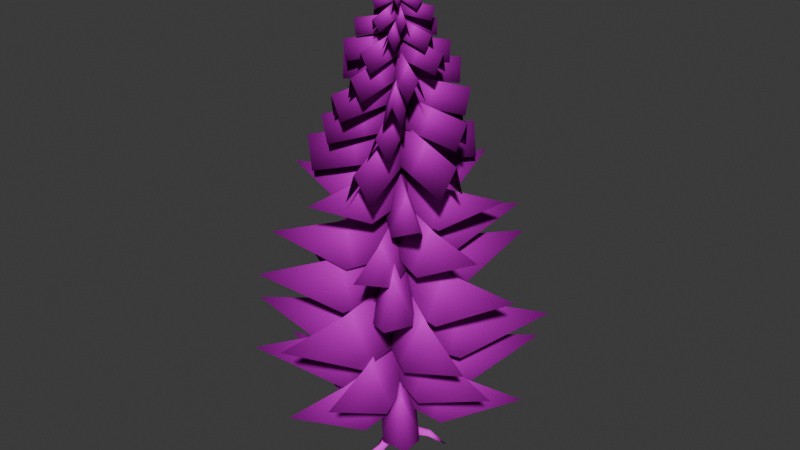 # Source: spruce.blend  (saved by Blender 4.2.66; exported with 4.5.12 LTS)
import bpy
from mathutils import Matrix  # noqa: F401  (used for matrix-valued properties, if any)

bpy.ops.wm.read_factory_settings(use_empty=True)
scene = bpy.context.scene
scene.name = 'Scene'

# ---- collections
col_collection = bpy.data.collections.new('Collection'); scene.collection.children.link(col_collection)

# ---- images (referenced by path relative to the original .blend; pixels are not part of the script)
import os
ASSET_DIR = os.environ.get("B2B_ASSET_DIR", "")  # directory of the original .blend (textures are referenced by path, not embedded)
HERE = os.path.dirname(os.path.abspath(__file__))  # packed textures are extracted next to this script under _unpacked/

def load_image(name, relpath, width, height, colorspace="sRGB"):
    """Load a texture the original file referenced (path relative to the .blend, or extracted next to this script)."""
    p = next((c for c in (os.path.join(HERE, relpath), os.path.join(ASSET_DIR, relpath)) if relpath and os.path.exists(c)), "")
    if p:
        img = bpy.data.images.load(p, check_existing=True)
        img.name = name
    else:  # same state as the original file: an image datablock whose file is absent (Cycles renders it pink)
        img = bpy.data.images.new(name, width, height)
        img.source = "FILE"
        img.filepath = "//" + (relpath or name)
    img.colorspace_settings.name = colorspace
    return img
img_spruce_branches_png = load_image('Spruce branches.png', 'Spruce branches.png', 1024, 1024, 'sRGB')
img_spruce_trunk_jpeg = load_image('Spruce trunk.jpeg', 'Spruce trunk.jpeg', 1024, 1024, 'sRGB')

# ---- materials (node trees are filled in below, after node groups)
mat_sprucebranch = bpy.data.materials.new('SpruceBranch')
mat_sprucebranch.roughness = 1.0
mat_sprucetrunk = bpy.data.materials.new('SpruceTrunk')
mat_sprucetrunk.roughness = 1.0

# ---- material node trees
mat_sprucebranch.use_nodes = True; mat_sprucebranch.node_tree.nodes.clear()
_N = mat_sprucebranch.node_tree.nodes; _L = mat_sprucebranch.node_tree.links
n0 = _N.new('ShaderNodeBsdfPrincipled'); n0.name = 'Principled BSDF'; n0.location = (0, 300)
n0.inputs[2].default_value = 1.0
n0.inputs[13].default_value = 0.0
n1 = _N.new('ShaderNodeOutputMaterial'); n1.name = 'Material Output'; n1.location = (280, 300)
n2 = _N.new('ShaderNodeTexImage'); n2.name = 'Image Texture'; n2.location = (-290, 280)
n2.image = img_spruce_branches_png
n2.extension = 'CLIP'
_L.new(n0.outputs[0], n1.inputs[0])
_L.new(n2.outputs[0], n0.inputs[0])
n1.is_active_output = True
mat_sprucetrunk.use_nodes = True; mat_sprucetrunk.node_tree.nodes.clear()
_N = mat_sprucetrunk.node_tree.nodes; _L = mat_sprucetrunk.node_tree.links
n0 = _N.new('ShaderNodeBsdfPrincipled'); n0.name = 'Principled BSDF'; n0.location = (0, 300)
n0.inputs[2].default_value = 1.0
n0.inputs[13].default_value = 0.0
n1 = _N.new('ShaderNodeOutputMaterial'); n1.name = 'Material Output'; n1.location = (280, 300)
n2 = _N.new('ShaderNodeTexImage'); n2.name = 'Image Texture'; n2.location = (-290, 280)
n2.image = img_spruce_trunk_jpeg
_L.new(n0.outputs[0], n1.inputs[0])
_L.new(n2.outputs[0], n0.inputs[0])
n1.is_active_output = True

# ---- world
world_world = bpy.data.worlds.new('World'); scene.world = world_world
world_world.use_nodes = True; world_world.node_tree.nodes.clear()
_N = world_world.node_tree.nodes; _L = world_world.node_tree.links
n0 = _N.new('ShaderNodeOutputWorld'); n0.name = 'World Output'; n0.location = (300, 300)
n1 = _N.new('ShaderNodeBackground'); n1.name = 'Background'; n1.location = (10, 300)
n1.inputs[0].default_value = (0.05088, 0.05088, 0.05088, 1.0)
_L.new(n1.outputs[0], n0.inputs[0])
n0.is_active_output = True
world_world.color = (0.05088, 0.05088, 0.05088)
world_world.sun_shadow_jitter_overblur = 0.0

# ---- meshes
me_spruce = bpy.data.meshes.new('Spruce')
me_spruce.from_pydata([(0.1928, 0.2088, 10.74), (0.00973, -0.08409, 10.92), (-0.07986, -0.02809, 10.92), (0.1032, 0.2648, 10.74), (0.0, 0.0, 11.04), (0.1831, 0.2929, 10.86), (0.2468, -0.06286, 10.72), (-0.07968, -0.04964, 10.93), (-0.0754, 0.05592, 10.93), (0.2511, 0.04271, 10.72), (0.0, 0.0, 11.05), (0.3265, -0.01321, 10.84), (-0.1089, 0.2084, 10.72), (0.09503, -0.02979, 10.95), (0.01477, -0.09849, 10.95), (-0.1891, 0.1397, 10.72), (0.0, 0.0, 11.06), (-0.2039, 0.2382, 10.83), (-0.2551, -0.07306, 10.75), (0.04097, 0.08083, 10.95), (0.0897, -0.01291, 10.95), (-0.2063, -0.1668, 10.75), (0.0, 0.0, 11.07), (-0.296, -0.1539, 10.87), (-0.0586, -0.2457, 10.75), (-0.05097, 0.07958, 10.96), (0.05465, 0.07711, 10.96), (0.04702, -0.2481, 10.75), (0.0, 0.0, 11.08), (-0.007622, -0.3252, 10.86), (0.311, 0.003829, 10.5), (-0.06664, -0.0756, 10.72), (-0.09144, 0.04235, 10.72), (0.2862, 0.1218, 10.5), (0.0, 0.0, 10.86), (0.3777, 0.07943, 10.64), (0.1702, -0.2904, 10.51), (-0.09148, 0.01396, 10.7), (-8.1e-05, 0.09253, 10.7), (0.2615, -0.2118, 10.51), (0.0, 0.0, 10.85), (0.2616, -0.3043, 10.66), (-0.2396, -0.2252, 10.49), (-0.00518, 0.09492, 10.7), (0.09206, 0.0237, 10.7), (-0.1424, -0.2964, 10.49), (0.0, 0.0, 10.84), (-0.2345, -0.3201, 10.64), (-0.007231, 0.3562, 10.51), (0.07076, -0.04872, 10.68), (-0.0476, -0.07152, 10.68), (-0.1256, 0.3334, 10.51), (0.0, 0.0, 10.83), (-0.07799, 0.4049, 10.66), (-0.3227, 0.1735, 10.51), (0.0727, 0.03892, 10.67), (0.03387, -0.07518, 10.67), (-0.3616, 0.05937, 10.51), (0.0, 0.0, 10.82), (-0.3954, 0.1346, 10.66), (-0.3573, -0.2887, 10.17), (-0.009662, 0.1029, 10.37), (0.1034, 0.00262, 10.37), (-0.2443, -0.389, 10.17), (0.0, 0.0, 10.56), (-0.3476, -0.3917, 10.36), (-0.4152, 0.1647, 10.17), (0.09069, 0.05811, 10.38), (0.05953, -0.08976, 10.38), (-0.4464, 0.01685, 10.17), (0.0, 0.0, 10.57), (-0.5059, 0.1066, 10.36), (0.1937, -0.4695, 10.27), (-0.08715, -0.001621, 10.39), (0.0424, 0.07616, 10.39), (0.3233, -0.3917, 10.27), (0.0, 0.0, 10.59), (0.2809, -0.4678, 10.47), (0.4183, 0.05559, 10.17), (-0.06058, -0.09894, 10.42), (-0.107, 0.04487, 10.42), (0.3719, 0.1994, 10.17), (0.0, 0.0, 10.6), (0.4788, 0.1545, 10.36), (0.1601, 0.4309, 10.23), (0.06084, -0.08347, 10.42), (-0.08754, -0.05483, 10.42), (0.01173, 0.4595, 10.23), (0.0, 0.0, 10.61), (0.09927, 0.5143, 10.42), (-0.5859, 0.1622, 9.872), (0.1031, 0.08963, 10.13), (0.08218, -0.1091, 10.13), (-0.6069, -0.0366, 9.872), (0.0, 0.0, 10.38), (-0.689, 0.07254, 10.12), (-0.1206, 0.5449, 9.8), (0.1373, -0.06862, 10.12), (-0.047, -0.1461, 10.12), (-0.3049, 0.4674, 9.8), (0.0, 0.0, 10.36), (-0.2579, 0.6135, 10.04), (0.5967, 0.3085, 9.925), (0.01201, -0.1147, 10.08), (-0.1052, 0.04725, 10.08), (0.4795, 0.4704, 9.925), (0.0, 0.0, 10.35), (0.5847, 0.4231, 10.19), (-0.17, -0.5658, 9.798), (-0.08685, 0.1129, 10.08), (0.1115, 0.08862, 10.08), (0.02838, -0.5901, 9.798), (0.0, 0.0, 10.33), (-0.08316, -0.6788, 10.05), (0.421, -0.4381, 9.8), (-0.1346, -0.0244, 10.06), (-0.01516, 0.1359, 10.06), (0.5404, -0.2778, 9.8), (0.0, 0.0, 10.31), (0.5555, -0.4137, 10.05), (0.8159, -0.1711, 9.462), (-0.07547, -0.1192, 9.651), (-0.06113, 0.1272, 9.651), (0.8303, 0.07533, 9.462), (0.0, 0.0, 9.974), (0.8914, -0.05186, 9.786), (0.2637, -0.8101, 9.514), (-0.1356, -0.004303, 9.67), (0.08556, 0.1053, 9.67), (0.4849, -0.7005, 9.514), (0.0, 0.0, 9.996), (0.3993, -0.8058, 9.84), (0.4062, 0.7234, 9.5), (0.09024, -0.1101, 9.696), (-0.1406, -0.02266, 9.696), (0.1753, 0.8109, 9.5), (0.0, 0.0, 10.02), (0.3159, 0.8335, 9.824), (-0.6121, 0.5592, 9.521), (0.128, 0.06278, 9.718), (-0.009528, -0.1422, 9.718), (-0.7497, 0.3542, 9.521), (0.0, 0.0, 10.04), (-0.7401, 0.4964, 9.844), (-0.7964, -0.2728, 9.563), (-0.000604, 0.1386, 9.737), (0.1128, -0.08065, 9.737), (-0.6831, -0.4921, 9.563), (0.0, 0.0, 10.06), (-0.7958, -0.4114, 9.888), (-0.1445, -1.056, 9.099), (-0.1572, 0.07819, 9.32), (0.1554, 0.08168, 9.32), (0.168, -1.053, 9.099), (0.0, 0.0, 9.731), (0.01265, -1.134, 9.511), (-0.9809, -0.3743, 9.046), (0.001795, 0.1805, 9.295), (0.1555, -0.0917, 9.295), (-0.8272, -0.6465, 9.046), (0.0, 0.0, 9.704), (-0.9826, -0.5548, 9.455), (-0.5872, 0.871, 9.02), (0.1759, 0.03942, 9.268), (-0.05435, -0.1719, 9.268), (-0.8175, 0.6597, 9.02), (0.0, 0.0, 9.677), (-0.7631, 0.8316, 9.429), (1.066, -0.1626, 9.038), (-0.07229, -0.1559, 9.235), (-0.07045, 0.1567, 9.235), (1.068, 0.15, 9.038), (0.0, 0.0, 9.647), (1.139, -0.006691, 9.45), (0.6578, 0.8257, 8.972), (0.09195, -0.1532, 9.211), (-0.1787, 0.003212, 9.211), (0.3872, 0.9821, 8.972), (0.0, 0.0, 9.62), (0.5658, 0.9789, 9.381), (-0.3719, 1.177, 8.465), (0.2086, -0.01073, 8.744), (-0.1196, -0.1712, 8.744), (-0.7001, 1.016, 8.465), (0.0, 0.0, 9.223), (-0.5805, 1.187, 8.944), (0.8532, 0.9284, 8.542), (0.104, -0.1718, 8.772), (-0.198, 0.03386, 8.772), (0.5512, 1.134, 8.542), (0.0, 0.0, 9.255), (0.7492, 1.1, 9.025), (-1.228, -0.001494, 8.522), (0.07652, 0.1964, 8.812), (0.1313, -0.1649, 8.812), (-1.173, -0.3627, 8.522), (0.0, 0.0, 9.29), (-1.304, -0.1979, 9.0), (-0.2767, -1.196, 8.552), (-0.1739, 0.1195, 8.843), (0.1903, 0.091, 8.843), (0.0876, -1.224, 8.552), (0.0, 0.0, 9.321), (-0.1027, -1.315, 9.03), (0.9302, -0.829, 8.614), (-0.1784, -0.1015, 8.872), (0.02212, 0.204, 8.872), (1.131, -0.5236, 8.614), (0.0, 0.0, 9.353), (1.109, -0.7276, 9.095), (0.6176, -1.225, 8.107), (-0.2236, -0.03184, 8.391), (0.105, 0.1999, 8.391), (0.9462, -0.9928, 8.107), (0.0, 0.0, 8.92), (0.8412, -1.193, 8.636), (-0.7662, -1.112, 8.039), (-0.1298, 0.1926, 8.359), (0.2317, 0.01629, 8.359), (-0.4048, -1.289, 8.039), (0.0, 0.0, 8.885), (-0.6364, -1.305, 8.565), (-1.258, 0.4945, 8.005), (0.1577, 0.1702, 8.324), (0.06786, -0.2218, 8.324), (-1.348, 0.1025, 8.005), (0.0, 0.0, 8.851), (-1.416, 0.3243, 8.532), (1.249, 0.606, 8.028), (0.03714, -0.2179, 8.281), (-0.189, 0.1146, 8.281), (1.023, 0.9385, 8.028), (0.0, 0.0, 8.812), (1.212, 0.8239, 8.559), (0.0945, 1.355, 7.943), (0.2092, -0.09525, 8.25), (-0.1917, -0.127, 8.25), (-0.3064, 1.323, 7.943), (0.0, 0.0, 8.778), (-0.1147, 1.45, 8.47), (-1.24, -0.7884, 7.371), (-0.05155, 0.2433, 7.704), (0.2337, -0.08524, 7.704), (-0.9549, -1.117, 7.371), (0.0, 0.0, 8.274), (-1.189, -1.032, 7.942), (-1.33, 0.6975, 7.463), (0.1658, 0.1724, 7.737), (0.02167, -0.2382, 7.737), (-1.474, 0.287, 7.463), (0.0, 0.0, 8.312), (-1.496, 0.5251, 8.038), (0.3779, -1.413, 7.439), (-0.2494, 0.0279, 7.784), (0.1495, 0.2016, 7.784), (0.7768, -1.239, 7.439), (0.0, 0.0, 8.353), (0.6273, -1.441, 8.008), (1.461, 0.04789, 7.475), (-0.0842, -0.2367, 7.821), (-0.163, 0.1912, 7.821), (1.382, 0.4758, 7.475), (0.0, 0.0, 8.391), (1.545, 0.2846, 8.044), (0.6691, 1.324, 7.549), (0.1714, -0.1742, 7.856), (-0.2415, -0.03704, 7.856), (0.2562, 1.462, 7.549), (0.0, 0.0, 8.428), (0.4977, 1.499, 8.122), (1.694, -0.7331, 6.742), (-0.2036, -0.2256, 7.124), (-0.06377, 0.2971, 7.124), (1.833, -0.2104, 6.742), (0.0, 0.0, 7.836), (1.897, -0.5075, 7.454), (0.167, -1.81, 6.649), (-0.3001, 0.0871, 7.081), (0.2253, 0.2165, 7.081), (0.6924, -1.68, 6.649), (0.0, 0.0, 7.789), (0.4671, -1.897, 7.358), (-1.726, -0.5731, 6.604), (0.01627, 0.3117, 7.034), (0.2613, -0.1707, 7.034), (-1.481, -1.056, 6.604), (0.0, 0.0, 7.742), (-1.742, -0.8848, 7.313), (0.768, 1.702, 6.635), (0.2262, -0.1932, 6.976), (-0.2941, -0.04444, 6.976), (0.2477, 1.851, 6.635), (0.0, 0.0, 7.69), (0.5418, 1.895, 7.35), (-0.06581, -0.3604, 5.838), (-0.288, 0.2264, 5.838), (0.0, 0.0, 6.658), (2.138, 0.8096, 6.296), (1.045, 0.0603, 5.566), (0.8228, 0.6471, 5.566), (1.057, 0.4003, 6.397), (-0.3525, -0.1267, 5.914), (0.0649, 0.3689, 5.914), (0.0, 0.0, 6.762), (1.808, -1.522, 6.408), (0.5876, -0.9183, 5.644), (1.005, -0.4227, 5.644), (0.8945, -0.7532, 6.502), (0.04881, 0.3655, 5.973), (0.2617, -0.2478, 5.97), (0.0, 0.0, 6.826), (-2.246, -0.778, 6.534), (-1.121, -0.0394, 5.735), (-0.9083, -0.6527, 5.731), (-1.113, -0.3852, 6.597), (0.2687, -0.2597, 6.058), (-0.3622, -0.09196, 6.058), (0.0, 0.0, 6.914), (0.6127, 2.305, 6.578), (0.5875, 0.9394, 5.796), (-0.04344, 1.107, 5.796), (0.3033, 1.141, 6.663), (0.377, 0.1302, 6.137), (-0.01005, -0.3987, 6.137), (0.0, 0.0, 6.986), (-1.915, 1.401, 6.524), (-0.6155, 0.8565, 5.81), (-1.003, 0.3277, 5.81), (-0.9443, 0.691, 6.672), (-0.2889, 0.276, 6.2), (0.3596, 0.174, 6.2), (0.0, 0.0, 7.049), (-0.3693, -2.348, 6.588), (-0.4803, -0.9411, 5.872), (0.1682, -1.043, 5.872), (-0.1821, -1.158, 6.735), (0.3179, 0.3274, 5.233), (0.1954, -0.4124, 5.233), (0.0, 0.0, 6.204), (-2.678, 0.4434, 5.677), (-1.071, 0.5573, 4.859), (-1.193, -0.1825, 4.859), (-1.321, 0.2187, 5.845), (0.1452, -0.4318, 5.162), (-0.4553, 0.01514, 5.162), (0.0, 0.0, 6.131), (1.618, 2.174, 5.604), (0.984, 0.6952, 4.788), (0.3835, 1.142, 4.788), (0.798, 1.072, 5.773), (-0.2991, -0.3046, 5.071), (-0.1017, 0.4146, 5.071), (0.0, 0.0, 6.049), (2.627, -0.721, 5.666), (1.068, -0.6797, 4.772), (1.265, 0.03946, 4.772), (1.3, -0.357, 5.762), (0.417, -0.05911, 4.975), (-0.2855, -0.2967, 4.971), (0.0, 0.0, 5.948), (-0.868, 2.572, 5.615), (-0.03471, 1.281, 4.702), (-0.7372, 1.044, 4.698), (-0.4298, 1.275, 5.687), (-0.1415, 0.4037, 4.907), (0.4207, -0.07752, 4.907), (0.0, 0.0, 5.875), (-1.755, -2.051, 5.472), (-1.054, -0.6628, 4.598), (-0.4921, -1.144, 4.598), (-0.8686, -1.015, 5.579), (-0.4111, 0.07848, 4.821), (0.2612, 0.3269, 4.821), (0.0, 0.0, 5.757), (0.9051, -2.449, 5.343), (0.05928, -1.194, 4.51), (0.7316, -0.9458, 4.51), (0.4475, -1.211, 5.459), (0.2319, 0.4103, 3.711), (0.2547, -0.3966, 3.711), (0.0, 0.0, 4.766), (-2.94, -0.08282, 4.3), (-1.296, 0.3673, 3.361), (-1.273, -0.4397, 3.361), (-1.454, -0.04095, 4.43), (0.4818, 0.005453, 3.809), (-0.2344, -0.421, 3.809), (0.0, 0.0, 4.899), (-1.556, 2.613, 4.445), (-0.3271, 1.364, 3.461), (-1.043, 0.9375, 3.461), (-0.7697, 1.293, 4.566), (-0.2134, -0.4236, 3.885), (-0.2137, 0.4116, 3.88), (0.0, 0.0, 4.982), (3.058, -0.001129, 4.606), (1.38, -0.4248, 3.578), (1.379, 0.4104, 3.574), (1.516, -0.001147, 4.687), (-0.2172, 0.429, 3.994), (0.4791, -0.04095, 3.994), (0.0, 0.0, 5.095), (-1.716, -2.543, 4.664), (-1.11, -0.8941, 3.657), (-0.414, -1.364, 3.657), (-0.8497, -1.259, 4.772), (-0.5131, 0.000712, 4.096), (0.1803, 0.4804, 4.096), (0.0, 0.0, 5.187), (1.736, -2.51, 4.594), (0.3871, -1.301, 3.675), (1.08, -0.821, 3.675), (0.8564, -1.238, 4.784), (0.2348, -0.4572, 4.176), (-0.5105, -0.05983, 4.176), (0.0, 0.0, 5.27), (1.439, 2.698, 4.675), (0.9806, 0.9414, 3.754), (0.2353, 1.339, 3.754), (0.7096, 1.331, 4.866), (0.459, -0.3185, 3.131), (-0.459, -0.3185, 3.131), (0.0, 0.0, 4.319), (0.0, 3.324, 3.673), (0.459, 1.404, 2.672), (-0.459, 1.404, 2.672), (0.0, 1.639, 3.88), (-0.4924, -0.2617, 3.043), (-0.07274, 0.5529, 3.043), (0.0, 0.0, 4.23), (2.949, -1.52, 3.585), (1.036, -1.049, 2.586), (1.456, -0.2348, 2.586), (1.455, -0.7494, 3.791), (-0.4277, 0.3004, 2.932), (0.4804, 0.2057, 2.932), (0.0, 0.0, 4.129), (-0.3456, -3.317, 3.661), (-0.6075, -1.425, 2.566), (0.3006, -1.52, 2.566), (-0.1711, -1.642, 3.778), (0.01199, -0.5155, 2.814), (-0.4154, 0.2855, 2.809), (0.0, 0.0, 4.006), (2.933, 1.563, 3.598), (1.54, 0.2981, 2.481), (1.113, 1.099, 2.476), (1.454, 0.7741, 3.686), (0.4593, 0.2517, 2.731), (-0.009496, -0.5237, 2.731), (0.0, 0.0, 3.917), (-2.828, 1.71, 3.423), (-1.011, 1.141, 2.353), (-1.48, 0.3656, 2.353), (-1.399, 0.8461, 3.554), (0.01259, 0.5122, 2.625), (0.4471, -0.2502, 2.625), (0.0, 0.0, 3.771), (-2.777, -1.583, 3.265), (-1.431, -0.3104, 2.245), (-0.996, -1.073, 2.245), (-1.373, -0.7827, 3.406), (0.4775, -0.1347, 1.66), (-0.3419, -0.3594, 1.66), (0.0, 0.0, 2.769), (-0.8188, 2.985, 2.279), (0.05193, 1.416, 1.291), (-0.7674, 1.192, 1.291), (-0.4049, 1.476, 2.416), (0.1259, -0.4913, 1.762), (-0.489, 0.1345, 1.762), (0.0, 0.0, 2.91), (2.283, 2.243, 2.432), (1.313, 0.675, 1.396), (0.6979, 1.301, 1.396), (1.129, 1.11, 2.559), (-0.4864, 0.1124, 1.843), (0.3675, 0.3212, 1.838), (0.0, 0.0, 2.997), (0.7625, -3.126, 2.602), (-0.08982, -1.516, 1.52), (0.7641, -1.308, 1.515), (0.3774, -1.55, 2.687), (0.3844, 0.3292, 1.957), (0.07778, -0.5, 1.957), (0.0, 0.0, 3.116), (-3.028, 1.12, 2.662), (-1.191, 0.9118, 1.603), (-1.498, 0.08257, 1.603), (-1.499, 0.5543, 2.776), (-0.1274, 0.5247, 2.065), (0.5361, -0.06437, 2.065), (0.0, 0.0, 3.213), (-2.133, -2.402, 2.589), (-1.233, -0.7206, 1.621), (-0.5695, -1.31, 1.621), (-1.052, -1.185, 2.789), (-0.4088, -0.3542, 2.149), (-0.1887, 0.507, 2.149), (0.0, 0.0, 3.3), (3.118, -0.7971, 2.674), (1.207, -0.7674, 1.705), (1.428, 0.09375, 1.705), (1.538, -0.3931, 2.875), (-0.1717, -0.4698, 1.246), (-0.3799, 0.3253, 1.246), (0.0, 0.0, 2.31), (2.879, 0.7537, 1.732), (1.32, -0.07906, 0.8356), (1.112, 0.716, 0.8356), (1.42, 0.3717, 1.917), (-0.3383, 0.3672, 1.168), (0.4624, 0.1884, 1.168), (0.0, 0.0, 2.23), (-0.6472, -2.899, 1.653), (-0.6739, -1.136, 0.7581), (0.1269, -1.314, 0.7581), (-0.3192, -1.43, 1.838), (0.1632, 0.4385, 1.068), (0.2871, -0.3694, 1.068), (0.0, 0.0, 2.14), (-2.951, -0.4528, 1.72), (-1.372, 0.203, 0.7408), (-1.248, -0.605, 0.7408), (-1.461, -0.2242, 1.826), (-0.4437, -0.1273, 0.9626), (0.1531, 0.4245, 0.9582), (0.0, 0.0, 2.03), (2.019, -2.186, 1.665), (0.6075, -1.267, 0.6641), (1.204, -0.7147, 0.6597), (1.0, -1.084, 1.743), (0.3221, -0.3408, 0.8883), (-0.4557, -0.1105, 0.8883), (0.0, 0.0, 1.95), (0.8398, 2.837, 1.508), (0.7588, 1.135, 0.5499), (-0.01901, 1.365, 0.5499), (0.4155, 1.404, 1.625), (-1.07, 1.481, 6.52), (0.2983, 0.08191, 6.934), (-0.08861, -0.2964, 6.934), (-1.457, 1.103, 6.52), (0.0, 0.0, 7.644), (-1.368, 1.4, 7.23), (0.4465, 0.1052, 0.7936), (-0.1153, -0.444, 0.7936), (0.0, 0.0, 1.82), (-2.001, 2.046, 1.366), (-0.5932, 1.169, 0.4529), (-1.155, 0.6194, 0.4529), (-0.9893, 1.012, 1.493), (0.157, 0.2719, 0.0), (0.157, -0.2719, 0.0), (-0.3139, 0.0, 0.0), (0.0, 0.0, 11.16), (-0.09799, 0.05657, 4.849), (0.1708, 0.09864, 0.1522), (0.09799, 0.05657, 4.849), (0.1708, -0.09864, 0.1522), (0.09799, -0.05657, 4.849), (0.0, -0.1973, 0.1522), (0.0, -0.1131, 4.849), (-0.1708, -0.09864, 0.1522), (-0.09799, -0.05657, 4.849), (0.0, 0.1973, 0.1522), (0.0, 0.1131, 4.849), (0.3139, 0.0, 0.0), (-0.157, -0.2719, 0.0), (0.0, -0.2719, -0.1235), (0.2354, 0.1359, -0.1235), (-0.2398, -0.1385, -0.1158), (0.2398, -0.1385, -0.1158), (0.0, 0.2769, -0.1158), (0.0, 0.0, -0.1568), (0.2011, -0.7686, -0.07989), (0.09651, -0.724, -0.1635), (-0.01714, -0.7288, -0.07989), (0.08642, -0.7792, 0.02314), (-0.1705, -1.214, -0.2925), (-0.6868, 0.7989, -0.3611), (-0.5667, 0.4924, 0.04685), (-0.4375, 0.4839, -0.0527), (-0.5304, 0.3996, -0.1335), (-0.6559, 0.3984, -0.0527), (-0.2354, 0.1359, -0.1235), (-0.157, 0.2719, 0.0), (-0.1708, 0.09864, 0.1522), (0.58, 0.463, -0.0679), (0.6137, 0.3543, -0.1515), (0.691, 0.2708, -0.0679), (0.6624, 0.3824, 0.03513), (1.002, 0.5785, -0.3474)], [], [(0, 5, 4, 1), (5, 3, 2, 4), (6, 11, 10, 7), (11, 9, 8, 10), (12, 17, 16, 13), (17, 15, 14, 16), (18, 23, 22, 19), (23, 21, 20, 22), (24, 29, 28, 25), (29, 27, 26, 28), (30, 35, 34, 31), (35, 33, 32, 34), (36, 41, 40, 37), (41, 39, 38, 40), (42, 47, 46, 43), (47, 45, 44, 46), (48, 53, 52, 49), (53, 51, 50, 52), (54, 59, 58, 55), (59, 57, 56, 58), (60, 65, 64, 61), (65, 63, 62, 64), (66, 71, 70, 67), (71, 69, 68, 70), (72, 77, 76, 73), (77, 75, 74, 76), (78, 83, 82, 79), (83, 81, 80, 82), (84, 89, 88, 85), (89, 87, 86, 88), (90, 95, 94, 91), (95, 93, 92, 94), (96, 101, 100, 97), (101, 99, 98, 100), (102, 107, 106, 103), (107, 105, 104, 106), (108, 113, 112, 109), (113, 111, 110, 112), (114, 119, 118, 115), (119, 117, 116, 118), (120, 125, 124, 121), (125, 123, 122, 124), (126, 131, 130, 127), (131, 129, 128, 130), (132, 137, 136, 133), (137, 135, 134, 136), (138, 143, 142, 139), (143, 141, 140, 142), (144, 149, 148, 145), (149, 147, 146, 148), (150, 155, 154, 151), (155, 153, 152, 154), (156, 161, 160, 157), (161, 159, 158, 160), (162, 167, 166, 163), (167, 165, 164, 166), (168, 173, 172, 169), (173, 171, 170, 172), (174, 179, 178, 175), (179, 177, 176, 178), (180, 185, 184, 181), (185, 183, 182, 184), (186, 191, 190, 187), (191, 189, 188, 190), (192, 197, 196, 193), (197, 195, 194, 196), (198, 203, 202, 199), (203, 201, 200, 202), (204, 209, 208, 205), (209, 207, 206, 208), (210, 215, 214, 211), (215, 213, 212, 214), (216, 221, 220, 217), (221, 219, 218, 220), (222, 227, 226, 223), (227, 225, 224, 226), (228, 233, 232, 229), (233, 231, 230, 232), (234, 239, 238, 235), (239, 237, 236, 238), (240, 245, 244, 241), (245, 243, 242, 244), (246, 251, 250, 247), (251, 249, 248, 250), (252, 257, 256, 253), (257, 255, 254, 256), (258, 263, 262, 259), (263, 261, 260, 262), (264, 269, 268, 265), (269, 267, 266, 268), (270, 275, 274, 271), (275, 273, 272, 274), (276, 281, 280, 277), (281, 279, 278, 280), (282, 287, 286, 283), (287, 285, 284, 286), (288, 293, 292, 289), (293, 291, 290, 292), (294, 298, 300, 296), (299, 295, 296, 300), (297, 300, 298), (299, 300, 297), (301, 305, 307, 303), (306, 302, 303, 307), (304, 307, 305), (306, 307, 304), (308, 312, 314, 310), (313, 309, 310, 314), (311, 314, 312), (313, 314, 311), (315, 319, 321, 317), (320, 316, 317, 321), (318, 321, 319), (320, 321, 318), (322, 326, 328, 324), (327, 323, 324, 328), (325, 328, 326), (327, 328, 325), (329, 333, 335, 331), (334, 330, 331, 335), (332, 335, 333), (334, 335, 332), (336, 340, 342, 338), (341, 337, 338, 342), (339, 342, 340), (341, 342, 339), (343, 347, 349, 345), (348, 344, 345, 349), (346, 349, 347), (348, 349, 346), (350, 354, 356, 352), (355, 351, 352, 356), (353, 356, 354), (355, 356, 353), (357, 361, 363, 359), (362, 358, 359, 363), (360, 363, 361), (362, 363, 360), (364, 368, 370, 366), (369, 365, 366, 370), (367, 370, 368), (369, 370, 367), (371, 375, 377, 373), (376, 372, 373, 377), (374, 377, 375), (376, 377, 374), (378, 382, 384, 380), (383, 379, 380, 384), (381, 384, 382), (383, 384, 381), (385, 389, 391, 387), (390, 386, 387, 391), (388, 391, 389), (390, 391, 388), (392, 396, 398, 394), (397, 393, 394, 398), (395, 398, 396), (397, 398, 395), (399, 403, 405, 401), (404, 400, 401, 405), (402, 405, 403), (404, 405, 402), (406, 410, 412, 408), (411, 407, 408, 412), (409, 412, 410), (411, 412, 409), (413, 417, 419, 415), (418, 414, 415, 419), (416, 419, 417), (418, 419, 416), (420, 424, 426, 422), (425, 421, 422, 426), (423, 426, 424), (425, 426, 423), (427, 431, 433, 429), (432, 428, 429, 433), (430, 433, 431), (432, 433, 430), (434, 438, 440, 436), (439, 435, 436, 440), (437, 440, 438), (439, 440, 437), (441, 445, 447, 443), (446, 442, 443, 447), (444, 447, 445), (446, 447, 444), (448, 452, 454, 450), (453, 449, 450, 454), (451, 454, 452), (453, 454, 451), (455, 459, 461, 457), (460, 456, 457, 461), (458, 461, 459), (460, 461, 458), (462, 466, 468, 464), (467, 463, 464, 468), (465, 468, 466), (467, 468, 465), (469, 473, 475, 471), (474, 470, 471, 475), (472, 475, 473), (474, 475, 472), (476, 480, 482, 478), (481, 477, 478, 482), (479, 482, 480), (481, 482, 479), (483, 487, 489, 485), (488, 484, 485, 489), (486, 489, 487), (488, 489, 486), (490, 494, 496, 492), (495, 491, 492, 496), (493, 496, 494), (495, 496, 493), (497, 501, 503, 499), (502, 498, 499, 503), (500, 503, 501), (502, 503, 500), (504, 508, 510, 506), (509, 505, 506, 510), (507, 510, 508), (509, 510, 507), (511, 515, 517, 513), (516, 512, 513, 517), (514, 517, 515), (516, 517, 514), (518, 522, 524, 520), (523, 519, 520, 524), (521, 524, 522), (523, 524, 521), (525, 529, 531, 527), (530, 526, 527, 531), (528, 531, 529), (530, 531, 528), (532, 536, 538, 534), (537, 533, 534, 538), (535, 538, 536), (537, 538, 535), (539, 544, 543, 540), (544, 542, 541, 543), (545, 549, 551, 547), (550, 546, 547, 551), (548, 551, 549), (550, 551, 548), (566, 556, 555), (565, 587, 556, 566), (564, 555, 556), (563, 564, 556, 587), (562, 555, 564), (561, 562, 564, 563), (560, 555, 562), (559, 560, 562, 561), (558, 555, 560), (557, 558, 560, 559), (566, 555, 558), (565, 566, 558, 557), (567, 557, 559), (553, 567, 559), (552, 565, 557), (568, 561, 563), (554, 568, 563), (553, 559, 561), (586, 587, 565), (552, 586, 565), (554, 563, 587), (569, 553, 575, 576), (568, 569, 576, 577), (553, 561, 578, 575), (561, 568, 577, 578), (578, 577, 579), (575, 578, 579), (577, 576, 579), (576, 575, 579), (583, 584, 580), (582, 583, 580), (584, 581, 580), (581, 582, 580), (587, 586, 582, 581), (554, 587, 581, 584), (586, 585, 583, 582), (585, 554, 584, 583), (570, 552, 588, 589), (567, 570, 589, 590), (552, 557, 591, 588), (557, 567, 590, 591), (591, 590, 592), (588, 591, 592), (590, 589, 592), (589, 588, 592), (554, 571, 568), (552, 573, 586), (553, 572, 567), (568, 571, 569), (554, 585, 571), (586, 573, 585), (552, 570, 573), (567, 572, 570), (553, 569, 572), (572, 569, 574), (570, 572, 574), (573, 570, 574), (585, 573, 574), (571, 585, 574), (569, 571, 574)])
me_spruce.polygons.foreach_set('use_smooth', [True] * 304)
me_spruce.polygons.foreach_set('material_index', [0, 0, 0, 0, 0, 0, 0, 0, 0, 0, 0, 0, 0, 0, 0, 0, 0, 0, 0, 0, 0, 0, 0, 0, 0, 0, 0, 0, 0, 0, 0, 0, 0, 0, 0, 0, 0, 0, 0, 0, 0, 0, 0, 0, 0, 0, 0, 0, 0, 0, 0, 0, 0, 0, 0, 0, 0, 0, 0, 0, 0, 0, 0, 0, 0, 0, 0, 0, 0, 0, 0, 0, 0, 0, 0, 0, 0, 0, 0, 0, 0, 0, 0, 0, 0, 0, 0, 0, 0, 0, 0, 0, 0, 0, 0, 0, 0, 0, 0, 0, 0, 0, 0, 0, 0, 0, 0, 0, 0, 0, 0, 0, 0, 0, 0, 0, 0, 0, 0, 0, 0, 0, 0, 0, 0, 0, 0, 0, 0, 0, 0, 0, 0, 0, 0, 0, 0, 0, 0, 0, 0, 0, 0, 0, 0, 0, 0, 0, 0, 0, 0, 0, 0, 0, 0, 0, 0, 0, 0, 0, 0, 0, 0, 0, 0, 0, 0, 0, 0, 0, 0, 0, 0, 0, 0, 0, 0, 0, 0, 0, 0, 0, 0, 0, 0, 0, 0, 0, 0, 0, 0, 0, 0, 0, 0, 0, 0, 0, 0, 0, 0, 0, 0, 0, 0, 0, 0, 0, 0, 0, 0, 0, 0, 0, 0, 0, 0, 0, 0, 0, 0, 0, 0, 0, 0, 0, 0, 0, 0, 0, 0, 0, 0, 0, 0, 0, 0, 0, 0, 0, 0, 0, 0, 0, 1, 1, 1, 1, 1, 1, 1, 1, 1, 1, 1, 1, 1, 1, 1, 1, 1, 1, 1, 1, 1, 1, 1, 1, 1, 1, 1, 1, 1, 1, 1, 1, 1, 1, 1, 1, 1, 1, 1, 1, 1, 1, 1, 1, 1, 1, 1, 1, 1, 1, 1, 1, 1, 1, 1, 1, 1, 1, 1, 1])
_uv = me_spruce.uv_layers.new(name='UVMap')
_uv.uv.foreach_set('vector', [1.0, 0.9965, 0.5, 0.9965, 0.5, 0.0124, 1.0, 0.0124, 0.5, 0.9965, 1e-06, 0.9965, 0.0, 0.0124, 0.5, 0.0124, 1.0, 0.9965, 0.5, 0.9965, 0.5, 0.0124, 1.0, 0.0124, 0.5, 0.9965, 1e-06, 0.9965, 0.0, 0.0124, 0.5, 0.0124, 1.0, 0.9965, 0.5, 0.9965, 0.5, 0.0124, 1.0, 0.0124, 0.5, 0.9965, 1e-06, 0.9965, 0.0, 0.0124, 0.5, 0.0124, 1.0, 0.9965, 0.5, 0.9965, 0.5, 0.0124, 1.0, 0.0124, 0.5, 0.9965, 1e-06, 0.9965, 0.0, 0.0124, 0.5, 0.0124, 1.0, 0.9965, 0.5, 0.9965, 0.5, 0.0124, 1.0, 0.0124, 0.5, 0.9965, 1e-06, 0.9965, 0.0, 0.0124, 0.5, 0.0124, 1.0, 0.9965, 0.5, 0.9965, 0.5, 0.0124, 1.0, 0.0124, 0.5, 0.9965, 1e-06, 0.9965, 0.0, 0.0124, 0.5, 0.0124, 1.0, 0.9965, 0.5, 0.9965, 0.5, 0.0124, 1.0, 0.0124, 0.5, 0.9965, 1e-06, 0.9965, 0.0, 0.0124, 0.5, 0.0124, 1.0, 0.9965, 0.5, 0.9965, 0.5, 0.0124, 1.0, 0.0124, 0.5, 0.9965, 1e-06, 0.9965, 0.0, 0.0124, 0.5, 0.0124, 1.0, 0.9965, 0.5, 0.9965, 0.5, 0.0124, 1.0, 0.0124, 0.5, 0.9965, 1e-06, 0.9965, 0.0, 0.0124, 0.5, 0.0124, 1.0, 0.9965, 0.5, 0.9965, 0.5, 0.0124, 1.0, 0.0124, 0.5, 0.9965, 1e-06, 0.9965, 0.0, 0.0124, 0.5, 0.0124, 1.0, 0.9965, 0.5, 0.9965, 0.5, 0.0124, 1.0, 0.0124, 0.5, 0.9965, 1e-06, 0.9965, 0.0, 0.0124, 0.5, 0.0124, 1.0, 0.9965, 0.5, 0.9965, 0.5, 0.0124, 1.0, 0.0124, 0.5, 0.9965, 1e-06, 0.9965, 0.0, 0.0124, 0.5, 0.0124, 1.0, 0.9965, 0.5, 0.9965, 0.5, 0.0124, 1.0, 0.0124, 0.5, 0.9965, 1e-06, 0.9965, 0.0, 0.0124, 0.5, 0.0124, 1.0, 0.9965, 0.5, 0.9965, 0.5, 0.0124, 1.0, 0.0124, 0.5, 0.9965, 1e-06, 0.9965, 0.0, 0.0124, 0.5, 0.0124, 1.0, 0.9965, 0.5, 0.9965, 0.5, 0.0124, 1.0, 0.0124, 0.5, 0.9965, 1e-06, 0.9965, 0.0, 0.0124, 0.5, 0.0124, 1.0, 0.9965, 0.5, 0.9965, 0.5, 0.0124, 1.0, 0.0124, 0.5, 0.9965, 1e-06, 0.9965, 0.0, 0.0124, 0.5, 0.0124, 1.0, 0.9965, 0.5, 0.9965, 0.5, 0.0124, 1.0, 0.0124, 0.5, 0.9965, 1e-06, 0.9965, 0.0, 0.0124, 0.5, 0.0124, 1.0, 0.9965, 0.5, 0.9965, 0.5, 0.0124, 1.0, 0.0124, 0.5, 0.9965, 1e-06, 0.9965, 0.0, 0.0124, 0.5, 0.0124, 1.0, 0.9965, 0.5, 0.9965, 0.5, 0.0124, 1.0, 0.0124, 0.5, 0.9965, 1e-06, 0.9965, 0.0, 0.0124, 0.5, 0.0124, 1.0, 0.9965, 0.5, 0.9965, 0.5, 0.0124, 1.0, 0.0124, 0.5, 0.9965, 1e-06, 0.9965, 0.0, 0.0124, 0.5, 0.0124, 1.0, 0.9965, 0.5, 0.9965, 0.5, 0.0124, 1.0, 0.0124, 0.5, 0.9965, 1e-06, 0.9965, 0.0, 0.0124, 0.5, 0.0124, 1.0, 0.9965, 0.5, 0.9965, 0.5, 0.0124, 1.0, 0.0124, 0.5, 0.9965, 1e-06, 0.9965, 0.0, 0.0124, 0.5, 0.0124, 1.0, 0.9965, 0.5, 0.9965, 0.5, 0.0124, 1.0, 0.0124, 0.5, 0.9965, 1e-06, 0.9965, 0.0, 0.0124, 0.5, 0.0124, 1.0, 0.9965, 0.5, 0.9965, 0.5, 0.0124, 1.0, 0.0124, 0.5, 0.9965, 1e-06, 0.9965, 0.0, 0.0124, 0.5, 0.0124, 1.0, 0.9965, 0.5, 0.9965, 0.5, 0.0124, 1.0, 0.0124, 0.5, 0.9965, 1e-06, 0.9965, 0.0, 0.0124, 0.5, 0.0124, 1.0, 0.9965, 0.5, 0.9965, 0.5, 0.0124, 1.0, 0.0124, 0.5, 0.9965, 1e-06, 0.9965, 0.0, 0.0124, 0.5, 0.0124, 1.0, 0.9965, 0.5, 0.9965, 0.5, 0.0124, 1.0, 0.0124, 0.5, 0.9965, 1e-06, 0.9965, 0.0, 0.0124, 0.5, 0.0124, 1.0, 0.9965, 0.5, 0.9965, 0.5, 0.0124, 1.0, 0.0124, 0.5, 0.9965, 1e-06, 0.9965, 0.0, 0.0124, 0.5, 0.0124, 1.0, 0.9965, 0.5, 0.9965, 0.5, 0.0124, 1.0, 0.0124, 0.5, 0.9965, 1e-06, 0.9965, 0.0, 0.0124, 0.5, 0.0124, 1.0, 0.9965, 0.5, 0.9965, 0.5, 0.0124, 1.0, 0.0124, 0.5, 0.9965, 1e-06, 0.9965, 0.0, 0.0124, 0.5, 0.0124, 1.0, 0.9965, 0.5, 0.9965, 0.5, 0.0124, 1.0, 0.0124, 0.5, 0.9965, 1e-06, 0.9965, 0.0, 0.0124, 0.5, 0.0124, 1.0, 0.9965, 0.5, 0.9965, 0.5, 0.0124, 1.0, 0.0124, 0.5, 0.9965, 1e-06, 0.9965, 0.0, 0.0124, 0.5, 0.0124, 1.0, 0.9965, 0.5, 0.9965, 0.5, 0.0124, 1.0, 0.0124, 0.5, 0.9965, 1e-06, 0.9965, 0.0, 0.0124, 0.5, 0.0124, 1.0, 0.9965, 0.5, 0.9965, 0.5, 0.0124, 1.0, 0.0124, 0.5, 0.9965, 1e-06, 0.9965, 0.0, 0.0124, 0.5, 0.0124, 1.0, 0.9965, 0.5, 0.9965, 0.5, 0.0124, 1.0, 0.0124, 0.5, 0.9965, 1e-06, 0.9965, 0.0, 0.0124, 0.5, 0.0124, 1.0, 0.9965, 0.5, 0.9965, 0.5, 0.0124, 1.0, 0.0124, 0.5, 0.9965, 1e-06, 0.9965, 0.0, 0.0124, 0.5, 0.0124, 1.0, 0.9965, 0.5, 0.9965, 0.5, 0.0124, 1.0, 0.0124, 0.5, 0.9965, 1e-06, 0.9965, 0.0, 0.0124, 0.5, 0.0124, 1.0, 0.9965, 0.5, 0.9965, 0.5, 0.0124, 1.0, 0.0124, 0.5, 0.9965, 1e-06, 0.9965, 0.0, 0.0124, 0.5, 0.0124, 1.0, 0.9965, 0.5, 0.9965, 0.5, 0.0124, 1.0, 0.0124, 0.5, 0.9965, 1e-06, 0.9965, 0.0, 0.0124, 0.5, 0.0124, 1.0, 0.9965, 0.5, 0.9965, 0.5, 0.0124, 1.0, 0.0124, 0.5, 0.9965, 1e-06, 0.9965, 0.0, 0.0124, 0.5, 0.0124, 1.0, 0.9965, 0.5, 0.9965, 0.5, 0.0124, 1.0, 0.0124, 0.5, 0.9965, 1e-06, 0.9965, 0.0, 0.0124, 0.5, 0.0124, 1.0, 0.9965, 0.5, 0.9965, 0.5, 0.0124, 1.0, 0.0124, 0.5, 0.9965, 1e-06, 0.9965, 0.0, 0.0124, 0.5, 0.0124, 1.0, 0.9965, 0.5, 0.9965, 0.5, 0.0124, 1.0, 0.0124, 0.5, 0.9965, 1e-06, 0.9965, 0.0, 0.0124, 0.5, 0.0124, 1.0, 0.9965, 0.5, 0.9965, 0.5, 0.0124, 1.0, 0.0124, 0.5, 0.9965, 1e-06, 0.9965, 0.0, 0.0124, 0.5, 0.0124, 1.0, 0.9965, 0.5, 0.9965, 0.5, 0.0124, 1.0, 0.0124, 0.5, 0.9965, 1e-06, 0.9965, 0.0, 0.0124, 0.5, 0.0124, 1.0, 0.9965, 0.5, 0.9965, 0.5, 0.0124, 1.0, 0.0124, 0.5, 0.9965, 1e-06, 0.9965, 0.0, 0.0124, 0.5, 0.0124, 1.0, 0.9965, 0.5, 0.9965, 0.5, 0.0124, 1.0, 0.0124, 0.5, 0.9965, 1e-06, 0.9965, 0.0, 0.0124, 0.5, 0.0124, 1.0, 0.9965, 0.5, 0.9965, 0.5, 0.0124, 1.0, 0.0124, 0.5, 0.9965, 1e-06, 0.9965, 0.0, 0.0124, 0.5, 0.0124, 1.0, 0.9965, 0.5, 0.9965, 0.5, 0.0124, 1.0, 0.0124, 0.5, 0.9965, 1e-06, 0.9965, 0.0, 0.0124, 0.5, 0.0124, 1.0, 0.0124, 1.0, 0.5778, 0.5, 0.5778, 0.5, 0.0124, 0.0, 0.5778, 0.0, 0.0124, 0.5, 0.0124, 0.5, 0.5778, 0.5, 1.01, 0.5, 0.5778, 1.0, 0.5778, 0.0, 0.5778, 0.5, 0.5778, 0.5, 1.01, 1.0, 0.0124, 1.0, 0.5778, 0.5, 0.5778, 0.5, 0.0124, 0.0, 0.5778, 0.0, 0.0124, 0.5, 0.0124, 0.5, 0.5778, 0.5, 1.01, 0.5, 0.5778, 1.0, 0.5778, 0.0, 0.5778, 0.5, 0.5778, 0.5, 1.01, 1.0, 0.0124, 1.0, 0.5778, 0.5, 0.5778, 0.5, 0.0124, 0.0, 0.5778, 0.0, 0.0124, 0.5, 0.0124, 0.5, 0.5778, 0.5, 1.01, 0.5, 0.5778, 1.0, 0.5778, 0.0, 0.5778, 0.5, 0.5778, 0.5, 1.01, 1.0, 0.0124, 1.0, 0.5778, 0.5, 0.5778, 0.5, 0.0124, 0.0, 0.5778, 0.0, 0.0124, 0.5, 0.0124, 0.5, 0.5778, 0.5, 1.01, 0.5, 0.5778, 1.0, 0.5778, 0.0, 0.5778, 0.5, 0.5778, 0.5, 1.01, 1.0, 0.0124, 1.0, 0.5778, 0.5, 0.5778, 0.5, 0.0124, 0.0, 0.5778, 0.0, 0.0124, 0.5, 0.0124, 0.5, 0.5778, 0.5, 1.01, 0.5, 0.5778, 1.0, 0.5778, 0.0, 0.5778, 0.5, 0.5778, 0.5, 1.01, 1.0, 0.0124, 1.0, 0.5778, 0.5, 0.5778, 0.5, 0.0124, 0.0, 0.5778, 0.0, 0.0124, 0.5, 0.0124, 0.5, 0.5778, 0.5, 1.01, 0.5, 0.5778, 1.0, 0.5778, 0.0, 0.5778, 0.5, 0.5778, 0.5, 1.01, 1.0, 0.0124, 1.0, 0.5778, 0.5, 0.5778, 0.5, 0.0124, 0.0, 0.5778, 0.0, 0.0124, 0.5, 0.0124, 0.5, 0.5778, 0.5, 1.01, 0.5, 0.5778, 1.0, 0.5778, 0.0, 0.5778, 0.5, 0.5778, 0.5, 1.01, 1.0, 0.0124, 1.0, 0.5778, 0.5, 0.5778, 0.5, 0.0124, 0.0, 0.5778, 0.0, 0.0124, 0.5, 0.0124, 0.5, 0.5778, 0.5, 1.01, 0.5, 0.5778, 1.0, 0.5778, 0.0, 0.5778, 0.5, 0.5778, 0.5, 1.01, 1.0, 0.0124, 1.0, 0.5778, 0.5, 0.5778, 0.5, 0.0124, 0.0, 0.5778, 0.0, 0.0124, 0.5, 0.0124, 0.5, 0.5778, 0.5, 1.01, 0.5, 0.5778, 1.0, 0.5778, 0.0, 0.5778, 0.5, 0.5778, 0.5, 1.01, 1.0, 0.0124, 1.0, 0.5778, 0.5, 0.5778, 0.5, 0.0124, 0.0, 0.5778, 0.0, 0.0124, 0.5, 0.0124, 0.5, 0.5778, 0.5, 1.01, 0.5, 0.5778, 1.0, 0.5778, 0.0, 0.5778, 0.5, 0.5778, 0.5, 1.01, 1.0, 0.0124, 1.0, 0.5778, 0.5, 0.5778, 0.5, 0.0124, 0.0, 0.5778, 0.0, 0.0124, 0.5, 0.0124, 0.5, 0.5778, 0.5, 1.01, 0.5, 0.5778, 1.0, 0.5778, 0.0, 0.5778, 0.5, 0.5778, 0.5, 1.01, 1.0, 0.0124, 1.0, 0.5778, 0.5, 0.5778, 0.5, 0.0124, 0.0, 0.5778, 0.0, 0.0124, 0.5, 0.0124, 0.5, 0.5778, 0.5, 1.01, 0.5, 0.5778, 1.0, 0.5778, 0.0, 0.5778, 0.5, 0.5778, 0.5, 1.01, 1.0, 0.0124, 1.0, 0.5778, 0.5, 0.5778, 0.5, 0.0124, 0.0, 0.5778, 0.0, 0.0124, 0.5, 0.0124, 0.5, 0.5778, 0.5, 1.01, 0.5, 0.5778, 1.0, 0.5778, 0.0, 0.5778, 0.5, 0.5778, 0.5, 1.01, 1.0, 0.0124, 1.0, 0.5778, 0.5, 0.5778, 0.5, 0.0124, 0.0, 0.5778, 0.0, 0.0124, 0.5, 0.0124, 0.5, 0.5778, 0.5, 1.01, 0.5, 0.5778, 1.0, 0.5778, 0.0, 0.5778, 0.5, 0.5778, 0.5, 1.01, 1.0, 0.0124, 1.0, 0.5778, 0.5, 0.5778, 0.5, 0.0124, 0.0, 0.5778, 0.0, 0.0124, 0.5, 0.0124, 0.5, 0.5778, 0.5, 1.01, 0.5, 0.5778, 1.0, 0.5778, 0.0, 0.5778, 0.5, 0.5778, 0.5, 1.01, 1.0, 0.0124, 1.0, 0.5778, 0.5, 0.5778, 0.5, 0.0124, 0.0, 0.5778, 0.0, 0.0124, 0.5, 0.0124, 0.5, 0.5778, 0.5, 1.01, 0.5, 0.5778, 1.0, 0.5778, 0.0, 0.5778, 0.5, 0.5778, 0.5, 1.01, 1.0, 0.0124, 1.0, 0.5778, 0.5, 0.5778, 0.5, 0.0124, 0.0, 0.5778, 0.0, 0.0124, 0.5, 0.0124, 0.5, 0.5778, 0.5, 1.01, 0.5, 0.5778, 1.0, 0.5778, 0.0, 0.5778, 0.5, 0.5778, 0.5, 1.01, 1.0, 0.0124, 1.0, 0.5778, 0.5, 0.5778, 0.5, 0.0124, 0.0, 0.5778, 0.0, 0.0124, 0.5, 0.0124, 0.5, 0.5778, 0.5, 1.01, 0.5, 0.5778, 1.0, 0.5778, 0.0, 0.5778, 0.5, 0.5778, 0.5, 1.01, 1.0, 0.0124, 1.0, 0.5778, 0.5, 0.5778, 0.5, 0.0124, 0.0, 0.5778, 0.0, 0.0124, 0.5, 0.0124, 0.5, 0.5778, 0.5, 1.01, 0.5, 0.5778, 1.0, 0.5778, 0.0, 0.5778, 0.5, 0.5778, 0.5, 1.01, 1.0, 0.0124, 1.0, 0.5778, 0.5, 0.5778, 0.5, 0.0124, 0.0, 0.5778, 0.0, 0.0124, 0.5, 0.0124, 0.5, 0.5778, 0.5, 1.01, 0.5, 0.5778, 1.0, 0.5778, 0.0, 0.5778, 0.5, 0.5778, 0.5, 1.01, 1.0, 0.0124, 1.0, 0.5778, 0.5, 0.5778, 0.5, 0.0124, 0.0, 0.5778, 0.0, 0.0124, 0.5, 0.0124, 0.5, 0.5778, 0.5, 1.01, 0.5, 0.5778, 1.0, 0.5778, 0.0, 0.5778, 0.5, 0.5778, 0.5, 1.01, 1.0, 0.0124, 1.0, 0.5778, 0.5, 0.5778, 0.5, 0.0124, 0.0, 0.5778, 0.0, 0.0124, 0.5, 0.0124, 0.5, 0.5778, 0.5, 1.01, 0.5, 0.5778, 1.0, 0.5778, 0.0, 0.5778, 0.5, 0.5778, 0.5, 1.01, 1.0, 0.0124, 1.0, 0.5778, 0.5, 0.5778, 0.5, 0.0124, 0.0, 0.5778, 0.0, 0.0124, 0.5, 0.0124, 0.5, 0.5778, 0.5, 1.01, 0.5, 0.5778, 1.0, 0.5778, 0.0, 0.5778, 0.5, 0.5778, 0.5, 1.01, 1.0, 0.0124, 1.0, 0.5778, 0.5, 0.5778, 0.5, 0.0124, 0.0, 0.5778, 0.0, 0.0124, 0.5, 0.0124, 0.5, 0.5778, 0.5, 1.01, 0.5, 0.5778, 1.0, 0.5778, 0.0, 0.5778, 0.5, 0.5778, 0.5, 1.01, 1.0, 0.0124, 1.0, 0.5778, 0.5, 0.5778, 0.5, 0.0124, 0.0, 0.5778, 0.0, 0.0124, 0.5, 0.0124, 0.5, 0.5778, 0.5, 1.01, 0.5, 0.5778, 1.0, 0.5778, 0.0, 0.5778, 0.5, 0.5778, 0.5, 1.01, 1.0, 0.0124, 1.0, 0.5778, 0.5, 0.5778, 0.5, 0.0124, 0.0, 0.5778, 0.0, 0.0124, 0.5, 0.0124, 0.5, 0.5778, 0.5, 1.01, 0.5, 0.5778, 1.0, 0.5778, 0.0, 0.5778, 0.5, 0.5778, 0.5, 1.01, 1.0, 0.0124, 1.0, 0.5778, 0.5, 0.5778, 0.5, 0.0124, 0.0, 0.5778, 0.0, 0.0124, 0.5, 0.0124, 0.5, 0.5778, 0.5, 1.01, 0.5, 0.5778, 1.0, 0.5778, 0.0, 0.5778, 0.5, 0.5778, 0.5, 1.01, 1.0, 0.0124, 1.0, 0.5778, 0.5, 0.5778, 0.5, 0.0124, 0.0, 0.5778, 0.0, 0.0124, 0.5, 0.0124, 0.5, 0.5778, 0.5, 1.01, 0.5, 0.5778, 1.0, 0.5778, 0.0, 0.5778, 0.5, 0.5778, 0.5, 1.01, 1.0, 0.0124, 1.0, 0.5778, 0.5, 0.5778, 0.5, 0.0124, 0.0, 0.5778, 0.0, 0.0124, 0.5, 0.0124, 0.5, 0.5778, 0.5, 1.01, 0.5, 0.5778, 1.0, 0.5778, 0.0, 0.5778, 0.5, 0.5778, 0.5, 1.01, 1.0, 0.0124, 1.0, 0.5778, 0.5, 0.5778, 0.5, 0.0124, 0.0, 0.5778, 0.0, 0.0124, 0.5, 0.0124, 0.5, 0.5778, 0.5, 1.01, 0.5, 0.5778, 1.0, 0.5778, 0.0, 0.5778, 0.5, 0.5778, 0.5, 1.01, 1.0, 0.0124, 1.0, 0.5778, 0.5, 0.5778, 0.5, 0.0124, 0.0, 0.5778, 0.0, 0.0124, 0.5, 0.0124, 0.5, 0.5778, 0.5, 1.01, 0.5, 0.5778, 1.0, 0.5778, 0.0, 0.5778, 0.5, 0.5778, 0.5, 1.01, 1.0, 0.0124, 1.0, 0.5778, 0.5, 0.5778, 0.5, 0.0124, 0.0, 0.5778, 0.0, 0.0124, 0.5, 0.0124, 0.5, 0.5778, 0.5, 1.01, 0.5, 0.5778, 1.0, 0.5778, 0.0, 0.5778, 0.5, 0.5778, 0.5, 1.01, 1.0, 0.0124, 1.0, 0.5778, 0.5, 0.5778, 0.5, 0.0124, 0.0, 0.5778, 0.0, 0.0124, 0.5, 0.0124, 0.5, 0.5778, 0.5, 1.01, 0.5, 0.5778, 1.0, 0.5778, 0.0, 0.5778, 0.5, 0.5778, 0.5, 1.01, 1.0, 0.0124, 1.0, 0.5778, 0.5, 0.5778, 0.5, 0.0124, 0.0, 0.5778, 0.0, 0.0124, 0.5, 0.0124, 0.5, 0.5778, 0.5, 1.01, 0.5, 0.5778, 1.0, 0.5778, 0.0, 0.5778, 0.5, 0.5778, 0.5, 1.01, 1.0, 0.0124, 1.0, 0.5778, 0.5, 0.5778, 0.5, 0.0124, 0.0, 0.5778, 0.0, 0.0124, 0.5, 0.0124, 0.5, 0.5778, 0.5, 1.01, 0.5, 0.5778, 1.0, 0.5778, 0.0, 0.5778, 0.5, 0.5778, 0.5, 1.01, 1.0, 0.9965, 0.5, 0.9965, 0.5, 0.0124, 1.0, 0.0124, 0.5, 0.9965, 1e-06, 0.9965, 0.0, 0.0124, 0.5, 0.0124, 1.0, 0.0124, 1.0, 0.5778, 0.5, 0.5778, 0.5, 0.0124, 0.0, 0.5778, 0.0, 0.0124, 0.5, 0.0124, 0.5, 0.5778, 0.5, 1.01, 0.5, 0.5778, 1.0, 0.5778, 0.0, 0.5778, 0.5, 0.5778, 0.5, 1.01, 1.333, 0.8603, 1.667, 0.8603, 1.089, 4.018, 1.333, -1.488, 1.667, -1.488, 1.667, 0.8603, 1.333, 0.8603, 2.0, 0.8603, 1.089, 4.018, 1.667, 0.8603, 0.0, -1.488, 0.0, 0.8603, -0.3333, 0.8603, -0.3333, -1.488, 0.3333, 0.8603, 1.089, 4.018, 2.0, 0.8603, 0.3333, -1.488, 0.3333, 0.8603, 0.0, 0.8603, 0.0, -1.488, 0.6667, 0.8603, 1.089, 4.018, 0.3333, 0.8603, 0.6667, -1.488, 0.6667, 0.8603, 0.3333, 0.8603, 0.3333, -1.488, 1.0, 0.8603, 1.089, 4.018, 0.6667, 0.8603, 1.0, -1.488, 1.0, 0.8603, 0.6667, 0.8603, 0.6667, -1.488, 1.333, 0.8603, 1.089, 4.018, 1.0, 0.8603, 1.333, -1.488, 1.333, 0.8603, 1.0, 0.8603, 1.0, -1.488, 0.8333, -1.564, 1.0, -1.488, 0.6667, -1.488, 0.5, -1.564, 0.8333, -1.564, 0.6667, -1.488, 1.167, -1.564, 1.333, -1.488, 1.0, -1.488, 0.1667, -1.564, 0.3333, -1.488, 0.0, -1.488, -0.1667, -1.564, 0.1667, -1.564, 0.0, -1.488, 0.5, -1.564, 0.6667, -1.488, 0.3333, -1.488, -0.5, -1.564, -0.3333, -1.488, -0.6667, -1.488, 1.167, -1.564, 1.5, -1.564, 1.333, -1.488, -0.1667, -1.564, 0.0, -1.488, -0.3333, -1.488, 1.0, 0.01904, 0.75, 0.01904, 0.747, 0.1443, 1.0, 0.1443, 0.25, 0.01904, 0.0, 0.01904, 0.0, 0.1443, 0.253, 0.1443, 0.75, 0.01904, 0.5, 0.000392, 0.5, 0.1443, 0.747, 0.1443, 0.5, 0.000392, 0.25, 0.01904, 0.253, 0.1443, 0.5, 0.1443, 0.5, 0.1443, 0.253, 0.1443, 0.5, 0.2677, 0.747, 0.1443, 0.5, 0.1443, 0.5, 0.2677, 0.253, 0.1443, 0.0, 0.1443, 0.5, 0.2677, 1.0, 0.1443, 0.747, 0.1443, 0.5, 0.2677, 1.0, 0.1443, 0.747, 0.1443, 0.5, 0.2677, 0.253, 0.1443, 0.0, 0.1443, 0.5, 0.2677, 0.747, 0.1443, 0.5, 0.1443, 0.5, 0.2677, 0.5, 0.1443, 0.253, 0.1443, 0.5, 0.2677, 0.5, 0.000392, 0.25, 0.01904, 0.253, 0.1443, 0.5, 0.1443, 0.75, 0.01904, 0.5, 0.000392, 0.5, 0.1443, 0.747, 0.1443, 0.25, 0.01904, 0.0, 0.01904, 0.0, 0.1443, 0.253, 0.1443, 1.0, 0.01904, 0.75, 0.01904, 0.747, 0.1443, 1.0, 0.1443, 1.0, 0.01904, 0.75, 0.01904, 0.747, 0.1443, 1.0, 0.1443, 0.25, 0.01904, 0.0, 0.01904, 0.0, 0.1443, 0.253, 0.1443, 0.75, 0.01904, 0.5, 0.000392, 0.5, 0.1443, 0.747, 0.1443, 0.5, 0.000392, 0.25, 0.01904, 0.253, 0.1443, 0.5, 0.1443, 0.5, 0.1443, 0.253, 0.1443, 0.5, 0.2677, 0.747, 0.1443, 0.5, 0.1443, 0.5, 0.2677, 0.253, 0.1443, 0.0, 0.1443, 0.5, 0.2677, 1.0, 0.1443, 0.747, 0.1443, 0.5, 0.2677, -0.1667, -1.564, 0.0, -1.622, 0.1667, -1.564, 1.167, -1.564, 1.333, -1.622, 1.5, -1.564, 0.5, -1.564, 0.6667, -1.622, 0.8333, -1.564, 0.1667, -1.564, 0.0, -1.622, 0.3333, -1.626, -0.1667, -1.564, -0.3333, -1.626, 0.0, -1.622, -0.5, -1.564, -0.6667, -1.622, -0.3333, -1.626, 1.167, -1.564, 1.0, -1.626, 1.333, -1.622, 0.8333, -1.564, 0.6667, -1.622, 1.0, -1.626, 0.5, -1.564, 0.3333, -1.626, 0.6667, -1.622, 0.6667, -1.622, 0.3333, -1.626, 0.1053, -1.642, 1.0, -1.626, 0.6667, -1.622, 0.1053, -1.642, 1.333, -1.622, 1.0, -1.626, 0.1053, -1.642, -0.3333, -1.626, -0.6667, -1.622, 0.1053, -1.642, 0.0, -1.622, -0.3333, -1.626, 0.1053, -1.642, 0.3333, -1.626, 0.0, -1.622, 0.1053, -1.642])
me_spruce.materials.append(mat_sprucebranch)
me_spruce.materials.append(mat_sprucetrunk)
me_spruce.update()
me_spruce.normals_split_custom_set([tuple(v) for v in zip(*[iter([0.881, -0.3582, 0.309, 0.2476, 0.3961, 0.8842, 0.2476, 0.3961, 0.8842, 0.881, -0.3582, 0.309, 0.2476, 0.3961, 0.8842, -0.7079, 0.6351, 0.309, -0.7079, 0.6351, 0.309, 0.2476, 0.3961, 0.8842, 0.1535, -0.9439, 0.2924, 0.5476, -0.02217, 0.8365, 0.5476, -0.02216, 0.8365, 0.1535, -0.9439, 0.2924, 0.5476, -0.02217, 0.8365, 0.2293, 0.9284, 0.2924, 0.2293, 0.9284, 0.2924, 0.5476, -0.02216, 0.8365, 0.5763, 0.7676, 0.2806, -0.3877, 0.453, 0.8028, -0.3877, 0.453, 0.8028, 0.5763, 0.7676, 0.2806, -0.3877, 0.453, 0.8028, -0.8473, -0.4509, 0.2806, -0.8473, -0.4509, 0.2806, -0.3877, 0.453, 0.8028, -0.5934, 0.7475, 0.2985, -0.4614, -0.2398, 0.8542, -0.4614, -0.2398, 0.8542, -0.5934, 0.7475, 0.2985, -0.4614, -0.2398, 0.8542, 0.2709, -0.9151, 0.2985, 0.2709, -0.9151, 0.2985, -0.4614, -0.2398, 0.8542, -0.9412, -0.1714, 0.2911, -0.01296, -0.5533, 0.8329, -0.01297, -0.5533, 0.8329, -0.9412, -0.1714, 0.2911, -0.01296, -0.5533, 0.8329, 0.9321, -0.2153, 0.2911, 0.9321, -0.2153, 0.2911, -0.01297, -0.5533, 0.8329, 0.3638, -0.8809, 0.3027, 0.4893, 0.1029, 0.866, 0.4893, 0.1029, 0.866, 0.3638, -0.8809, 0.3027, 0.4893, 0.1029, 0.866, -0.02182, 0.9528, 0.3027, -0.02182, 0.9528, 0.3027, 0.4893, 0.1029, 0.866, -0.6114, -0.726, 0.3148, 0.2834, -0.3296, 0.9006, 0.2834, -0.3296, 0.9006, -0.6114, -0.726, 0.3148, 0.2834, -0.3296, 0.9006, 0.8095, 0.4956, 0.3148, 0.8095, 0.4956, 0.3148, 0.2834, -0.3296, 0.9006, -0.8499, 0.4253, 0.3112, -0.2689, -0.3671, 0.8905, -0.2689, -0.3671, 0.8905, -0.8499, 0.4253, 0.3112, -0.2689, -0.3671, 0.8905, 0.6619, -0.6819, 0.3112, 0.6619, -0.6819, 0.3112, -0.2689, -0.3671, 0.8905, 0.895, 0.3073, 0.3234, -0.07167, 0.3722, 0.9254, -0.07167, 0.3722, 0.9254, 0.895, 0.3073, 0.3234, -0.07167, 0.3722, 0.9254, -0.9451, -0.04711, 0.3234, -0.9451, -0.04711, 0.3234, -0.07167, 0.3722, 0.9254, 0.1865, 0.9262, 0.3276, -0.3298, 0.1122, 0.9373, -0.3298, 0.1122, 0.9373, 0.1865, 0.9262, 0.3276, -0.3298, 0.1122, 0.9373, -0.4171, -0.8478, 0.3276, -0.4171, -0.8478, 0.3276, -0.3298, 0.1122, 0.9373, -0.7816, 0.5309, 0.3276, -0.2313, -0.2606, 0.9373, -0.2313, -0.2606, 0.9373, -0.7816, 0.5309, 0.3276, -0.2313, -0.2606, 0.9373, 0.6199, -0.713, 0.3276, 0.6199, -0.713, 0.3276, -0.2313, -0.2606, 0.9373, 0.06357, 0.9441, 0.3234, -0.3708, 0.07814, 0.9254, -0.3708, 0.07814, 0.9254, 0.06357, 0.9441, 0.3234, -0.3708, 0.07814, 0.9254, -0.3228, -0.8895, 0.3234, -0.3228, -0.8895, 0.3234, -0.3708, 0.07814, 0.9254, -0.7647, -0.5466, 0.3414, 0.1105, -0.184, 0.9767, 0.1105, -0.184, 0.9767, -0.7647, -0.5466, 0.3414, 0.1105, -0.184, 0.9767, 0.8419, 0.4179, 0.3414, 0.8419, 0.4179, 0.3414, 0.1105, -0.184, 0.9767, 0.4323, -0.845, 0.3148, 0.4137, 0.1335, 0.9006, 0.4137, 0.1335, 0.9006, 0.4323, -0.845, 0.3148, 0.4137, 0.1335, 0.9006, -0.1432, 0.9383, 0.3148, -0.1432, 0.9383, 0.3148, 0.4137, 0.1335, 0.9006, 0.943, -0.05822, 0.3277, 0.0659, 0.3414, 0.9376, 0.0659, 0.3414, 0.9376, 0.943, -0.05822, 0.3277, 0.0659, 0.3414, 0.9376, -0.8969, 0.2969, 0.3277, -0.8969, 0.2969, 0.3277, 0.0659, 0.3414, 0.9376, -0.02277, 0.9445, 0.3277, -0.3458, 0.03641, 0.9376, -0.3458, 0.03641, 0.9376, -0.02277, 0.9445, 0.3277, -0.3458, 0.03641, 0.9376, -0.219, -0.9191, 0.3277, -0.219, -0.9191, 0.3277, -0.3458, 0.03641, 0.9376, 0.8048, 0.5031, 0.3148, -0.1684, 0.4007, 0.9006, -0.1684, 0.4007, 0.9006, 0.8048, 0.5031, 0.3148, -0.1684, 0.4007, 0.9006, -0.9226, -0.223, 0.3148, -0.9226, -0.223, 0.3148, -0.1684, 0.4007, 0.9006, 0.6101, -0.715, 0.3414, 0.1739, 0.1258, 0.9767, 0.1739, 0.1258, 0.9767, 0.6101, -0.715, 0.3414, 0.1739, 0.1258, 0.9767, -0.4885, 0.803, 0.3414, -0.4885, 0.803, 0.3414, 0.1739, 0.1258, 0.9767, -0.9461, -0.01754, 0.3234, -0.04609, -0.3762, 0.9254, -0.04609, -0.3762, 0.9254, -0.9461, -0.01754, 0.3234, -0.04609, -0.3762, 0.9254, 0.9139, -0.2454, 0.3234, 0.9139, -0.2454, 0.3234, -0.04609, -0.3762, 0.9254, -0.462, -0.8242, 0.3276, 0.2794, -0.2081, 0.9373, 0.2794, -0.2081, 0.9373, -0.462, -0.8242, 0.3276, 0.2794, -0.2081, 0.9373, 0.6573, 0.6787, 0.3276, 0.6573, 0.6787, 0.3276, 0.2794, -0.2081, 0.9373, 0.01773, -0.9395, 0.342, 0.2064, -0.01201, 0.9784, 0.2064, -0.01201, 0.9784, 0.01773, -0.9395, 0.342, 0.2064, -0.01201, 0.9784, 0.1266, 0.9311, 0.342, 0.1266, 0.9311, 0.342, 0.2064, -0.01201, 0.9784, -0.813, -0.4694, 0.3444, 0.07566, -0.1526, 0.9854, 0.07565, -0.1526, 0.9854, -0.813, -0.4694, 0.3444, 0.07566, -0.1526, 0.9854, 0.8659, 0.3627, 0.3444, 0.8659, 0.3627, 0.3444, 0.07565, -0.1526, 0.9854, 0.9027, -0.2619, 0.3414, 0.07607, 0.2007, 0.9767, 0.07607, 0.2007, 0.9767, 0.9027, -0.2619, 0.3414, 0.07607, 0.2007, 0.9767, -0.8495, 0.4022, 0.3414, -0.8495, 0.4022, 0.3414, 0.07607, 0.2007, 0.9767, 0.4593, 0.8201, 0.3413, -0.179, 0.1201, 0.9765, -0.179, 0.1201, 0.9765, 0.4593, 0.8201, 0.3413, -0.179, 0.1201, 0.9765, -0.5845, -0.7361, 0.3413, -0.5845, -0.7361, 0.3413, -0.179, 0.1201, 0.9765, -0.4895, 0.8017, 0.3431, -0.1695, -0.08763, 0.9816, -0.1695, -0.08763, 0.9816, -0.4895, 0.8017, 0.3431, -0.1695, -0.08763, 0.9816, 0.371, -0.8629, 0.3431, 0.371, -0.8629, 0.3431, -0.1695, -0.08763, 0.9816, -0.9361, -0.07713, 0.3431, 0.002127, -0.1908, 0.9816, 0.002127, -0.1908, 0.9816, -0.9361, -0.07713, 0.3431, 0.002127, -0.1908, 0.9816, 0.9376, -0.05624, 0.3431, 0.9376, -0.05624, 0.3431, 0.002127, -0.1908, 0.9816, -0.5262, 0.7788, 0.3413, -0.1877, -0.106, 0.9765, -0.1877, -0.106, 0.9765, -0.5262, 0.7788, 0.3413, -0.1877, -0.106, 0.9765, 0.395, -0.8529, 0.3413, 0.395, -0.8529, 0.3413, -0.1877, -0.106, 0.9765, 0.6396, 0.6888, 0.3414, -0.1451, 0.1581, 0.9767, -0.1451, 0.1581, 0.9767, 0.6396, 0.6888, 0.3414, -0.1451, 0.1581, 0.9767, -0.741, -0.5782, 0.3414, -0.741, -0.5782, 0.3414, -0.1451, 0.1581, 0.9767, 0.05404, -0.9373, 0.3444, 0.1704, -0.001001, 0.9854, 0.1704, -0.001001, 0.9854, 0.05404, -0.9373, 0.3444, 0.1704, -0.001001, 0.9854, 0.06505, 0.9366, 0.3444, 0.06505, 0.9366, 0.3444, 0.1704, -0.001001, 0.9854, 0.8473, -0.4063, 0.342, 0.1035, 0.179, 0.9784, 0.1035, 0.179, 0.9784, 0.8473, -0.4063, 0.342, 0.1035, 0.179, 0.9784, -0.775, 0.5315, 0.342, -0.775, 0.5315, 0.342, 0.1035, 0.179, 0.9784, 0.81, 0.4764, 0.342, -0.09082, 0.1858, 0.9784, -0.09082, 0.1858, 0.9784, 0.81, 0.4764, 0.342, -0.09082, 0.1858, 0.9784, -0.8735, -0.3466, 0.342, -0.8735, -0.3466, 0.342, -0.09082, 0.1858, 0.9784, 0.8079, -0.4781, 0.3444, 0.09589, 0.1408, 0.9854, 0.09589, 0.1408, 0.9854, 0.8079, -0.4781, 0.3444, 0.09589, 0.1408, 0.9854, -0.7409, 0.5766, 0.3444, -0.7409, 0.5766, 0.3444, 0.09589, 0.1408, 0.9854, -0.2147, 0.9151, 0.3414, -0.2122, -0.03219, 0.9767, -0.2122, -0.03219, 0.9767, -0.2147, 0.9151, 0.3414, -0.2122, -0.03219, 0.9767, 0.06635, -0.9376, 0.3414, 0.06635, -0.9376, 0.3414, -0.2122, -0.03219, 0.9767, -0.94, -0.002126, 0.3413, -0.01679, -0.2149, 0.9765, -0.01679, -0.2149, 0.9765, -0.94, -0.002126, 0.3413, -0.01679, -0.2149, 0.9765, 0.9282, -0.1481, 0.3413, 0.9282, -0.1481, 0.3413, -0.01679, -0.2149, 0.9765, -0.4583, -0.8199, 0.3431, 0.1595, -0.1047, 0.9816, 0.1595, -0.1047, 0.9816, -0.4583, -0.8199, 0.3431, 0.1595, -0.1047, 0.9816, 0.5698, 0.7467, 0.3431, 0.5698, 0.7467, 0.3431, 0.1595, -0.1047, 0.9816, -0.7272, -0.5945, 0.3431, 0.11, -0.1559, 0.9816, 0.11, -0.1559, 0.9816, -0.7272, -0.5945, 0.3431, 0.11, -0.1559, 0.9816, 0.8041, 0.4855, 0.3431, 0.8041, 0.4855, 0.3431, 0.11, -0.1559, 0.9816, -0.8751, 0.343, 0.3413, -0.09448, -0.1937, 0.9765, -0.09448, -0.1937, 0.9765, -0.8751, 0.343, 0.3413, -0.09448, -0.1937, 0.9765, 0.8091, -0.4784, 0.3413, 0.8091, -0.4784, 0.3413, -0.09448, -0.1937, 0.9765, 0.1361, 0.93, 0.3414, -0.2092, 0.04793, 0.9767, -0.2092, 0.04793, 0.9767, 0.1361, 0.93, 0.3414, -0.2092, 0.04793, 0.9767, -0.2824, -0.8965, 0.3414, -0.2824, -0.8965, 0.3414, -0.2092, 0.04793, 0.9767, 0.5761, -0.7413, 0.3444, 0.1409, 0.0958, 0.9854, 0.1409, 0.0958, 0.9854, 0.5761, -0.7413, 0.3444, 0.1409, 0.0958, 0.9854, -0.4776, 0.8082, 0.3444, -0.4776, 0.8082, 0.3444, 0.1409, 0.0958, 0.9854, 0.9283, 0.146, 0.342, -0.01631, 0.2061, 0.9784, -0.01631, 0.2061, 0.9784, 0.9283, 0.146, 0.342, -0.01631, 0.2061, 0.9784, -0.9397, -0.001855, 0.342, -0.9397, -0.001855, 0.342, -0.01631, 0.2061, 0.9784, -0.6688, 0.6602, 0.342, -0.1562, -0.1355, 0.9784, -0.1562, -0.1356, 0.9784, -0.6688, 0.6602, 0.342, -0.1562, -0.1355, 0.9784, 0.5596, -0.7549, 0.342, 0.5596, -0.7549, 0.342, -0.1562, -0.1356, 0.9784, 0.2542, 0.9037, 0.3444, -0.1607, 0.05644, 0.9854, -0.1607, 0.05644, 0.9854, 0.2542, 0.9037, 0.3444, -0.1607, 0.05644, 0.9854, -0.3666, -0.8643, 0.3444, -0.3666, -0.8643, 0.3444, -0.1607, 0.05644, 0.9854, -0.8291, -0.4429, 0.3414, 0.08569, -0.1968, 0.9767, 0.08569, -0.1968, 0.9767, -0.8291, -0.4429, 0.3414, 0.08569, -0.1968, 0.9767, 0.889, 0.3053, 0.3414, 0.889, 0.3053, 0.3414, 0.08569, -0.1968, 0.9767, 0.2438, -0.9078, 0.3413, 0.212, 0.03905, 0.9765, 0.212, 0.03905, 0.9765, 0.2438, -0.9078, 0.3413, 0.212, 0.03905, 0.9765, -0.09567, 0.9351, 0.3413, -0.09567, 0.9351, 0.3413, 0.212, 0.03905, 0.9765, 0.9102, -0.232, 0.3431, 0.06014, 0.1811, 0.9816, 0.06014, 0.1811, 0.9816, 0.9102, -0.232, 0.3431, 0.06014, 0.1811, 0.9816, -0.8682, 0.3586, 0.3431, -0.8682, 0.3586, 0.3431, 0.06014, 0.1811, 0.9816, -0.1777, -0.9223, 0.3431, 0.1843, -0.04931, 0.9816, 0.1843, -0.04931, 0.9816, -0.1777, -0.9223, 0.3431, 0.1843, -0.04931, 0.9816, 0.3066, 0.8879, 0.3431, 0.3066, 0.8879, 0.3431, 0.1843, -0.04931, 0.9816, -0.8917, -0.2972, 0.3413, 0.05153, -0.2093, 0.9765, 0.05154, -0.2093, 0.9765, -0.8917, -0.2972, 0.3413, 0.05153, -0.2093, 0.9765, 0.9278, 0.1509, 0.3413, 0.9278, 0.1509, 0.3413, 0.05154, -0.2093, 0.9765, -0.4912, 0.8014, 0.3414, -0.1914, -0.09719, 0.9767, -0.1914, -0.09719, 0.9767, -0.4912, 0.8014, 0.3414, -0.1914, -0.09719, 0.9767, 0.3574, -0.8693, 0.3414, 0.3574, -0.8693, 0.3414, -0.1914, -0.09719, 0.9767, 0.9172, -0.2002, 0.3444, 0.04682, 0.1638, 0.9854, 0.04682, 0.1638, 0.9854, 0.9172, -0.2002, 0.3444, 0.04682, 0.1638, 0.9854, -0.8845, 0.3148, 0.3444, -0.8845, 0.3148, 0.3444, 0.04682, 0.1638, 0.9854, 0.4051, -0.8483, 0.341, 0.3888, -0.8547, 0.344, 0.1459, 0.05524, 0.9878, 0.2096, 0.07937, 0.9746, -0.2749, 0.8978, 0.344, -0.2585, 0.9038, 0.341, 0.2096, 0.07937, 0.9746, 0.1459, 0.05524, 0.9878, 0.08151, 0.03087, 0.9962, 0.1459, 0.05524, 0.9878, 0.3888, -0.8547, 0.344, -0.2749, 0.8978, 0.344, 0.1459, 0.05524, 0.9878, 0.08151, 0.03087, 0.9962, -0.5457, -0.7652, 0.3417, -0.5593, -0.754, 0.3445, 0.1127, -0.09491, 0.9891, 0.1649, -0.1389, 0.9765, 0.6478, 0.6794, 0.3445, 0.6611, 0.668, 0.3417, 0.1649, -0.1389, 0.9765, 0.1127, -0.09491, 0.9891, 0.06002, -0.05054, 0.9969, 0.1127, -0.09491, 0.9891, -0.5593, -0.754, 0.3445, 0.6478, 0.6794, 0.3445, 0.1127, -0.09491, 0.9891, 0.06002, -0.05054, 0.9969, -0.3694, 0.8614, 0.3486, -0.3528, 0.8674, 0.351, -0.1129, -0.04487, 0.9926, -0.1776, -0.0673, 0.9818, 0.2618, -0.9029, 0.3408, 0.2451, -0.9085, 0.3384, -0.1776, -0.0673, 0.9818, -0.1129, -0.04487, 0.9926, -0.0476, -0.02225, 0.9986, -0.1129, -0.04487, 0.9926, -0.3528, 0.8674, 0.351, 0.2618, -0.9029, 0.3408, -0.1129, -0.04487, 0.9926, -0.0476, -0.02225, 0.9986, 0.924, -0.1707, 0.3423, 0.9196, -0.1877, 0.345, 0.03564, 0.1341, 0.9903, 0.05321, 0.2001, 0.9783, -0.8914, 0.2938, 0.345, -0.8867, 0.3107, 0.3423, 0.05321, 0.2001, 0.9783, 0.03564, 0.1341, 0.9903, 0.01792, 0.06742, 0.9976, 0.03564, 0.1341, 0.9903, 0.9196, -0.1877, 0.345, -0.8914, 0.2938, 0.345, 0.03564, 0.1341, 0.9903, 0.01792, 0.06742, 0.9976, 0.4804, 0.8093, 0.338, 0.4946, 0.7992, 0.3417, -0.1536, 0.1124, 0.9817, -0.2082, 0.1524, 0.9661, -0.6122, -0.7131, 0.3417, -0.6261, -0.7027, 0.338, -0.2082, 0.1524, 0.9661, -0.1536, 0.1124, 0.9817, -0.09835, 0.07197, 0.9925, -0.1536, 0.1124, 0.9817, 0.4946, 0.7992, 0.3417, -0.6122, -0.7131, 0.3417, -0.1536, 0.1124, 0.9817, -0.09835, 0.07197, 0.9925, -0.9394, 0.0564, 0.338, -0.9369, 0.07363, 0.3417, -0.02958, -0.188, 0.9817, -0.04009, -0.2549, 0.9661, 0.9143, -0.2176, 0.3417, 0.9114, -0.2347, 0.338, -0.04009, -0.2549, 0.9661, -0.02958, -0.188, 0.9817, -0.01894, -0.1204, 0.9925, -0.02958, -0.188, 0.9817, -0.9369, 0.07363, 0.3417, 0.9143, -0.2176, 0.3417, -0.02958, -0.188, 0.9817, -0.01894, -0.1204, 0.9925, 0.06395, 0.939, 0.338, 0.08116, 0.9363, 0.3417, -0.1878, 0.03109, 0.9817, -0.2545, 0.04214, 0.9661, -0.2249, -0.9125, 0.3417, -0.2421, -0.9095, 0.338, -0.2545, 0.04214, 0.9661, -0.1878, 0.03109, 0.9817, -0.1202, 0.0199, 0.9925, -0.1878, 0.03109, 0.9817, 0.08116, 0.9363, 0.3417, -0.2249, -0.9125, 0.3417, -0.1878, 0.03109, 0.9817, -0.1202, 0.0199, 0.9925, 0.8054, -0.4869, 0.338, 0.7952, -0.501, 0.3417, 0.1136, 0.1527, 0.9817, 0.154, 0.207, 0.9661, -0.7082, 0.6179, 0.3417, -0.6976, 0.6317, 0.338, 0.154, 0.207, 0.9661, 0.1136, 0.1527, 0.9817, 0.07276, 0.09777, 0.9925, 0.1136, 0.1527, 0.9817, 0.7952, -0.501, 0.3417, -0.7082, 0.6179, 0.3417, 0.1136, 0.1527, 0.9817, 0.07276, 0.09777, 0.9925, -0.1781, -0.9226, 0.3423, -0.1951, -0.9181, 0.345, 0.1338, -0.03672, 0.9903, 0.1997, -0.05481, 0.9783, 0.3009, 0.8891, 0.345, 0.3178, 0.8842, 0.3423, 0.1997, -0.05481, 0.9783, 0.1338, -0.03672, 0.9903, 0.06727, -0.01847, 0.9976, 0.1338, -0.03672, 0.9903, -0.1951, -0.9181, 0.345, 0.3009, 0.8891, 0.345, 0.1338, -0.03672, 0.9903, 0.06727, -0.01847, 0.9976, 0.8644, 0.3625, 0.3486, 0.8702, 0.3458, 0.351, -0.04396, 0.1132, 0.9926, -0.06587, 0.1782, 0.9818, -0.905, -0.2545, 0.3408, -0.9105, -0.2378, 0.3384, -0.06587, 0.1782, 0.9818, -0.04396, 0.1132, 0.9926, -0.02187, 0.04777, 0.9986, -0.04396, 0.1132, 0.9926, 0.8702, 0.3458, 0.351, -0.905, -0.2545, 0.3408, -0.04396, 0.1132, 0.9926, -0.02187, 0.04777, 0.9986, -0.7607, 0.5518, 0.3417, -0.7495, 0.5653, 0.3445, -0.09581, -0.1119, 0.9891, -0.1402, -0.1638, 0.9765, 0.6742, -0.6533, 0.3445, 0.6626, -0.6665, 0.3417, -0.1402, -0.1638, 0.9765, -0.09581, -0.1119, 0.9891, -0.05102, -0.05961, 0.9969, -0.09581, -0.1119, 0.9891, -0.7495, 0.5653, 0.3445, 0.6742, -0.6533, 0.3445, -0.09581, -0.1119, 0.9891, -0.05102, -0.05961, 0.9969, -0.8515, -0.3983, 0.341, -0.8578, -0.3819, 0.344, 0.05407, -0.1463, 0.9878, 0.07769, -0.2102, 0.9746, 0.9, 0.2677, 0.344, 0.9059, 0.2512, 0.341, 0.07769, -0.2102, 0.9746, 0.05407, -0.1463, 0.9878, 0.03021, -0.08175, 0.9962, 0.05407, -0.1463, 0.9878, -0.8578, -0.3819, 0.344, 0.9, 0.2677, 0.344, 0.05407, -0.1463, 0.9878, 0.03021, -0.08175, 0.9962, -0.1048, 0.9342, 0.341, -0.08725, 0.9349, 0.344, -0.1559, -0.004393, 0.9878, -0.224, -0.006311, 0.9746, -0.03447, -0.9383, 0.344, -0.052, -0.9386, 0.341, -0.224, -0.006311, 0.9746, -0.1559, -0.004393, 0.9878, -0.08712, -0.002454, 0.9962, -0.1559, -0.004393, 0.9878, -0.08725, 0.9349, 0.344, -0.03447, -0.9383, 0.344, -0.1559, -0.004393, 0.9878, -0.08712, -0.002454, 0.9962, 0.7663, 0.5441, 0.3417, 0.7755, 0.5291, 0.3445, -0.07538, 0.1266, 0.9891, -0.1103, 0.1852, 0.9765, -0.8347, -0.4296, 0.3445, -0.8435, -0.4144, 0.3417, -0.1103, 0.1852, 0.9765, -0.07538, 0.1266, 0.9891, -0.04014, 0.06741, 0.9969, -0.07538, 0.1266, 0.9891, 0.7755, 0.5291, 0.3445, -0.8347, -0.4296, 0.3445, -0.07538, 0.1266, 0.9891, -0.04014, 0.06741, 0.9969, 0.06672, -0.9349, 0.3486, 0.04909, -0.9351, 0.351, 0.1213, 0.005413, 0.9926, 0.1899, 0.005374, 0.9818, 0.04854, 0.9389, 0.3408, 0.06616, 0.9387, 0.3384, 0.1899, 0.005374, 0.9818, 0.1213, 0.005413, 0.9926, 0.05226, 0.005425, 0.9986, 0.1213, 0.005413, 0.9926, 0.04909, -0.9351, 0.351, 0.04854, 0.9389, 0.3408, 0.1213, 0.005413, 0.9926, 0.05226, 0.005425, 0.9986, -0.817, 0.464, 0.3423, -0.8073, 0.4787, 0.345, -0.0776, -0.115, 0.9903, -0.1158, -0.1716, 0.9783, 0.7459, -0.5697, 0.345, 0.7359, -0.5841, 0.3423, -0.1158, -0.1716, 0.9783, -0.0776, -0.115, 0.9903, -0.03903, -0.05782, 0.9976, -0.0776, -0.115, 0.9903, -0.8073, 0.4787, 0.345, 0.7459, -0.5697, 0.345, -0.0776, -0.115, 0.9903, -0.03903, -0.05782, 0.9976, -0.7191, -0.6072, 0.338, -0.7292, -0.593, 0.3417, 0.1083, -0.1565, 0.9817, 0.1468, -0.2122, 0.9661, 0.812, 0.4731, 0.3417, 0.8218, 0.4587, 0.338, 0.1468, -0.2122, 0.9661, 0.1083, -0.1565, 0.9817, 0.06933, -0.1002, 0.9925, 0.1083, -0.1565, 0.9817, -0.7292, -0.593, 0.3417, 0.812, 0.4731, 0.3417, 0.1083, -0.1565, 0.9817, 0.06933, -0.1002, 0.9925, 0.8691, -0.3611, 0.338, 0.8611, -0.3766, 0.3417, 0.08956, 0.168, 0.9817, 0.1214, 0.2276, 0.9661, -0.7925, 0.5052, 0.3417, -0.7841, 0.5204, 0.338, 0.1214, 0.2276, 0.9661, 0.08956, 0.168, 0.9817, 0.05734, 0.1075, 0.9925, 0.08956, 0.168, 0.9817, 0.8611, -0.3766, 0.3417, -0.7925, 0.5052, 0.3417, 0.08956, 0.168, 0.9817, 0.05734, 0.1075, 0.9925, 0.9368, 0.09027, 0.338, 0.937, 0.07285, 0.3417, -5.216e-08, 0.1903, 0.9817, 6.507e-07, 0.258, 0.9661, -0.937, 0.07285, 0.3417, -0.9368, 0.09027, 0.338, 6.507e-07, 0.258, 0.9661, -5.216e-08, 0.1903, 0.9817, -5.369e-07, 0.1219, 0.9925, -5.216e-08, 0.1903, 0.9817, 0.937, 0.07285, 0.3417, -0.937, 0.07285, 0.3417, -5.216e-08, 0.1903, 0.9817, -5.369e-07, 0.1219, 0.9925, -0.3488, -0.8741, 0.338, -0.3644, -0.8663, 0.3417, 0.1692, -0.08718, 0.9817, 0.2293, -0.1182, 0.9661, 0.4939, 0.7996, 0.3417, 0.5093, 0.7914, 0.338, 0.2293, -0.1182, 0.9661, 0.1692, -0.08718, 0.9817, 0.1083, -0.05582, 0.9925, 0.1692, -0.08718, 0.9817, -0.3644, -0.8663, 0.3417, 0.4939, 0.7996, 0.3417, 0.1692, -0.08718, 0.9817, 0.1083, -0.05582, 0.9925, -0.9393, 0.02504, 0.3423, -0.9376, 0.04255, 0.345, -0.01438, -0.138, 0.9903, -0.02146, -0.206, 0.9783, 0.9263, -0.1517, 0.345, 0.9242, -0.1692, 0.3423, -0.02146, -0.206, 0.9783, -0.01438, -0.138, 0.9903, -0.007231, -0.06938, 0.9976, -0.01438, -0.138, 0.9903, -0.9376, 0.04255, 0.345, 0.9263, -0.1517, 0.345, -0.01438, -0.138, 0.9903, -0.007231, -0.06938, 0.9976, 0.4988, -0.7936, 0.3486, 0.4833, -0.802, 0.351, 0.1045, 0.06186, 0.9926, 0.165, 0.09409, 0.9818, -0.3989, 0.8513, 0.3408, -0.3833, 0.8594, 0.3384, 0.165, 0.09409, 0.9818, 0.1045, 0.06186, 0.9926, 0.04356, 0.02938, 0.9986, 0.1045, 0.06186, 0.9926, 0.4833, -0.802, 0.351, -0.3989, 0.8513, 0.3408, 0.1045, 0.06186, 0.9926, 0.04356, 0.02938, 0.9986, 0.4202, 0.8407, 0.3417, 0.4353, 0.8318, 0.3445, -0.1261, 0.07624, 0.9891, -0.1845, 0.1116, 0.9765, -0.5344, -0.7719, 0.3445, -0.5493, -0.7626, 0.3417, -0.1845, 0.1116, 0.9765, -0.1261, 0.07624, 0.9891, -0.06714, 0.0406, 0.9969, -0.1261, 0.07624, 0.9891, 0.4353, 0.8318, 0.3445, -0.5344, -0.7719, 0.3445, -0.1261, 0.07624, 0.9891, -0.06714, 0.0406, 0.9969, -0.532, 0.775, 0.341, -0.5169, 0.7839, 0.344, -0.1355, -0.07724, 0.9878, -0.1947, -0.111, 0.9746, 0.4111, -0.8442, 0.344, 0.3958, -0.8527, 0.341, -0.1947, -0.111, 0.9746, -0.1355, -0.07724, 0.9878, -0.07572, -0.04316, 0.9962, -0.1355, -0.07724, 0.9878, -0.5169, 0.7839, 0.344, 0.4111, -0.8442, 0.344, -0.1355, -0.07724, 0.9878, -0.07572, -0.04316, 0.9962, 0.8827, 0.3235, 0.341, 0.8875, 0.3066, 0.344, -0.04126, 0.1504, 0.9878, -0.05929, 0.2161, 0.9746, -0.9197, -0.1892, 0.344, -0.9242, -0.1722, 0.341, -0.05929, 0.2161, 0.9746, -0.04126, 0.1504, 0.9878, -0.02306, 0.08405, 0.9962, -0.04126, 0.1504, 0.9878, 0.8875, 0.3066, 0.344, -0.9197, -0.1892, 0.344, -0.04126, 0.1504, 0.9878, -0.02306, 0.08405, 0.9962, 0.7104, -0.6153, 0.3417, 0.698, -0.6278, 0.3445, 0.1051, 0.1033, 0.9891, 0.1538, 0.1511, 0.9765, -0.6154, 0.7089, 0.3445, -0.6028, 0.7211, 0.3417, 0.1538, 0.1511, 0.9765, 0.1051, 0.1033, 0.9891, 0.05596, 0.05499, 0.9969, 0.1051, 0.1033, 0.9891, 0.698, -0.6278, 0.3445, -0.6154, 0.7089, 0.3445, 0.1051, 0.1033, 0.9891, 0.05596, 0.05499, 0.9969, -0.8924, -0.2867, 0.3486, -0.8967, -0.2696, 0.351, 0.03405, -0.1166, 0.9926, 0.05028, -0.1832, 0.9818, 0.9236, 0.1756, 0.3408, 0.9275, 0.1585, 0.3384, 0.05028, -0.1832, 0.9818, 0.03405, -0.1166, 0.9926, 0.01767, -0.04948, 0.9986, 0.03405, -0.1166, 0.9926, -0.8967, -0.2696, 0.351, 0.9236, 0.1756, 0.3408, 0.03405, -0.1166, 0.9926, 0.01767, -0.04948, 0.9986, 0.2569, 0.9038, 0.3423, 0.2735, 0.8979, 0.345, -0.1301, 0.0481, 0.9903, -0.1942, 0.07181, 0.9783, -0.3764, -0.8598, 0.345, -0.3928, -0.8535, 0.3423, -0.1942, 0.07181, 0.9783, -0.1301, 0.0481, 0.9903, -0.06543, 0.02419, 0.9976, -0.1301, 0.0481, 0.9903, 0.2735, 0.8979, 0.345, -0.3764, -0.8598, 0.345, -0.1301, 0.0481, 0.9903, -0.06543, 0.02419, 0.9976, -0.7605, 0.5545, 0.338, -0.7491, 0.5676, 0.3417, -0.1264, -0.1423, 0.9817, -0.1713, -0.1929, 0.9661, 0.6523, -0.6766, 0.3417, 0.6406, -0.6895, 0.338, -0.1713, -0.1929, 0.9661, -0.1264, -0.1423, 0.9817, -0.08091, -0.09113, 0.9925, -0.1264, -0.1423, 0.9817, -0.7491, 0.5676, 0.3417, 0.6523, -0.6766, 0.3417, -0.1264, -0.1423, 0.9817, -0.08091, -0.09113, 0.9925, -0.1446, -0.93, 0.338, -0.1615, -0.9258, 0.3417, 0.1844, -0.04715, 0.9817, 0.2499, -0.0639, 0.9661, 0.3027, 0.8898, 0.3417, 0.3195, 0.8852, 0.338, 0.2499, -0.0639, 0.9661, 0.1844, -0.04715, 0.9817, 0.1181, -0.03019, 0.9925, 0.1844, -0.04715, 0.9817, -0.1615, -0.9258, 0.3417, 0.3027, 0.8898, 0.3417, 0.1844, -0.04715, 0.9817, 0.1181, -0.03019, 0.9925, 0.3246, -0.8834, 0.338, 0.3078, -0.888, 0.3417, 0.1841, 0.04821, 0.9817, 0.2496, 0.06535, 0.9661, -0.1669, 0.9249, 0.3417, -0.15, 0.9291, 0.338, 0.2496, 0.06535, 0.9661, 0.1841, 0.04821, 0.9817, 0.1179, 0.03087, 0.9925, 0.1841, 0.04821, 0.9817, 0.3078, -0.888, 0.3417, -0.1669, 0.9249, 0.3417, 0.1841, 0.04821, 0.9817, 0.1179, 0.03087, 0.9925, -0.934, 0.116, 0.338, -0.9304, 0.1331, 0.3417, -0.04148, -0.1858, 0.9817, -0.05622, -0.2518, 0.9661, 0.8986, -0.2753, 0.3417, 0.8946, -0.2922, 0.338, -0.05622, -0.2518, 0.9661, -0.04148, -0.1858, 0.9817, -0.02656, -0.1189, 0.9925, -0.04148, -0.1858, 0.9817, -0.9304, 0.1331, 0.3417, 0.8986, -0.2753, 0.3417, -0.04148, -0.1858, 0.9817, -0.02656, -0.1189, 0.9925, -0.2137, 0.915, 0.3423, -0.1963, 0.9178, 0.345, -0.1371, -0.02104, 0.9903, -0.2047, -0.0314, 0.9783, 0.08787, -0.9345, 0.345, 0.07046, -0.9369, 0.3423, -0.2047, -0.0314, 0.9783, -0.1371, -0.02104, 0.9903, -0.06895, -0.01058, 0.9976, -0.1371, -0.02104, 0.9903, -0.1963, 0.9178, 0.345, 0.08787, -0.9345, 0.345, -0.1371, -0.02104, 0.9903, -0.06895, -0.01058, 0.9976, -0.6413, -0.6835, 0.3486, -0.6534, -0.6707, 0.351, 0.08632, -0.08543, 0.9926, 0.1328, -0.1358, 0.9818, 0.7225, 0.6016, 0.3408, 0.7343, 0.5885, 0.3384, 0.1328, -0.1358, 0.9818, 0.08632, -0.08543, 0.9926, 0.03945, -0.0347, 0.9986, 0.08632, -0.08543, 0.9926, -0.6534, -0.6707, 0.351, 0.7225, 0.6016, 0.3408, 0.08632, -0.08543, 0.9926, 0.03945, -0.0347, 0.9986, 0.9197, -0.1936, 0.3417, 0.9149, -0.2104, 0.3445, 0.04182, 0.1413, 0.9891, 0.06119, 0.2067, 0.9765, -0.882, 0.3214, 0.3445, -0.8769, 0.3382, 0.3417, 0.06119, 0.2067, 0.9765, 0.04182, 0.1413, 0.9891, 0.02227, 0.07523, 0.9969, 0.04182, 0.1413, 0.9891, 0.9149, -0.2104, 0.3445, -0.882, 0.3214, 0.3445, 0.04182, 0.1413, 0.9891, 0.02227, 0.07523, 0.9969, 0.6194, 0.7067, 0.342, -0.1446, 0.1479, 0.9784, -0.1446, 0.1479, 0.9784, 0.6194, 0.7067, 0.342, -0.1446, 0.1479, 0.9784, -0.7205, -0.6033, 0.342, -0.7205, -0.6033, 0.342, -0.1446, 0.1479, 0.9784, 0.615, 0.711, 0.341, 0.6274, 0.6986, 0.344, -0.109, 0.1115, 0.9878, -0.1567, 0.1602, 0.9746, -0.7125, -0.6115, 0.344, -0.7246, -0.5988, 0.341, -0.1567, 0.1602, 0.9746, -0.109, 0.1115, 0.9878, -0.06093, 0.06232, 0.9962, -0.109, 0.1115, 0.9878, 0.6274, 0.6986, 0.344, -0.7125, -0.6115, 0.344, -0.109, 0.1115, 0.9878, -0.06093, 0.06232, 0.9962, 0.0, 0.9998, 0.01791, -0.8659, 0.4999, 0.01791, 1.118e-06, 5.588e-07, 1.0, 0.0, 0.9247, 0.3807, -0.7085, 0.3989, 0.5821, -0.8659, 0.4999, 0.01791, 0.0, 0.9998, 0.01791, -0.8659, -0.4999, 0.01791, 1.118e-06, 5.588e-07, 1.0, -0.8659, 0.4999, 0.01791, -0.8008, -0.4623, 0.3807, -0.8659, -0.4999, 0.01791, -0.8659, 0.4999, 0.01791, -0.7085, 0.3989, 0.5821, 2.191e-08, -0.9998, 0.01791, 1.118e-06, 5.588e-07, 1.0, -0.8659, -0.4999, 0.01791, -0.02282, -0.8198, 0.5722, 2.191e-08, -0.9998, 0.01791, -0.8659, -0.4999, 0.01791, -0.8008, -0.4623, 0.3807, 0.8659, -0.4999, 0.01791, 1.118e-06, 5.588e-07, 1.0, 2.191e-08, -0.9998, 0.01791, 0.8008, -0.4623, 0.3807, 0.8659, -0.4999, 0.01791, 2.191e-08, -0.9998, 0.01791, -0.02282, -0.8198, 0.5722, 0.8659, 0.4999, 0.01791, 1.118e-06, 5.588e-07, 1.0, 0.8659, -0.4999, 0.01791, 0.7048, 0.4069, 0.5811, 0.8659, 0.4999, 0.01791, 0.8659, -0.4999, 0.01791, 0.8008, -0.4623, 0.3807, 0.0, 0.9998, 0.01791, 1.118e-06, 5.588e-07, 1.0, 0.8659, 0.4999, 0.01791, 0.0, 0.9247, 0.3807, 0.0, 0.9998, 0.01791, 0.8659, 0.4999, 0.01791, 0.7048, 0.4069, 0.5811, 0.872, -0.4809, 0.09152, 0.7048, 0.4069, 0.5811, 0.8008, -0.4623, 0.3807, 0.8947, -0.4343, 0.1041, 0.872, -0.4809, 0.09152, 0.8008, -0.4623, 0.3807, 0.01947, 0.9956, 0.09152, 0.0, 0.9247, 0.3807, 0.7048, 0.4069, 0.5811, -0.809, -0.5815, 0.08632, -0.02282, -0.8198, 0.5722, -0.8008, -0.4623, 0.3807, -0.9189, -0.3795, 0.1076, -0.809, -0.5815, 0.08632, -0.8008, -0.4623, 0.3807, 0.8947, -0.4343, 0.1041, 0.8008, -0.4623, 0.3807, -0.02282, -0.8198, 0.5722, 0.1138, 0.9921, 0.05207, -0.7085, 0.3989, 0.5821, 0.0, 0.9247, 0.3807, 0.01947, 0.9956, 0.09152, 0.1138, 0.9921, 0.05207, 0.0, 0.9247, 0.3807, -0.9189, -0.3795, 0.1076, -0.8008, -0.4623, 0.3807, -0.7085, 0.3989, 0.5821, -0.02949, -0.2188, -0.9753, 0.8947, -0.4343, 0.1041, 0.964, -0.263, -0.04018, 0.1537, 0.1428, -0.9777, -0.809, -0.5815, 0.08632, -0.02949, -0.2188, -0.9753, 0.1537, 0.1428, -0.9777, -1.0, -0.006091, -0.007745, 0.8947, -0.4343, 0.1041, -0.02282, -0.8198, 0.5722, 0.07934, -0.395, 0.9153, 0.964, -0.263, -0.04018, -0.02282, -0.8198, 0.5722, -0.809, -0.5815, 0.08632, -1.0, -0.006091, -0.007745, 0.07934, -0.395, 0.9153, 0.07934, -0.395, 0.9153, -1.0, -0.006091, -0.007745, -0.4495, -0.8086, -0.3796, 0.964, -0.263, -0.04018, 0.07934, -0.395, 0.9153, -0.4495, -0.8086, -0.3796, -1.0, -0.006091, -0.007745, 0.1537, 0.1428, -0.9777, -0.4495, -0.8086, -0.3796, 0.1537, 0.1428, -0.9777, 0.964, -0.263, -0.04018, -0.4495, -0.8086, -0.3796, 0.01671, -0.2939, -0.9557, -0.9165, -0.3944, 0.06695, -0.2824, 0.7208, -0.633, 0.7119, 0.7006, -0.04843, 0.01671, -0.2939, -0.9557, -0.2824, 0.7208, -0.633, -0.9165, -0.3944, 0.06695, -0.2729, 0.4104, 0.8701, -0.2824, 0.7208, -0.633, -0.2729, 0.4104, 0.8701, 0.7119, 0.7006, -0.04843, -0.2824, 0.7208, -0.633, -0.7085, 0.3989, 0.5821, 0.1138, 0.9921, 0.05207, 0.7119, 0.7006, -0.04843, -0.2729, 0.4104, 0.8701, -0.9189, -0.3795, 0.1076, -0.7085, 0.3989, 0.5821, -0.2729, 0.4104, 0.8701, -0.9165, -0.3944, 0.06695, 0.1138, 0.9921, 0.05207, -0.2431, 0.07847, -0.9668, 0.01671, -0.2939, -0.9557, 0.7119, 0.7006, -0.04843, -0.2431, 0.07847, -0.9668, -0.9189, -0.3795, 0.1076, -0.9165, -0.3944, 0.06695, 0.01671, -0.2939, -0.9557, 0.1907, 0.1101, -0.9755, 0.01947, 0.9956, 0.09152, -0.348, 0.9375, 0.008408, -0.2022, -0.1167, -0.9724, 0.872, -0.4809, 0.09152, 0.1907, 0.1101, -0.9755, -0.2022, -0.1167, -0.9724, 0.6379, -0.7701, 0.008408, 0.01947, 0.9956, 0.09152, 0.7048, 0.4069, 0.5811, 0.3922, 0.2265, 0.8916, -0.348, 0.9375, 0.008408, 0.7048, 0.4069, 0.5811, 0.872, -0.4809, 0.09152, 0.6379, -0.7701, 0.008408, 0.3922, 0.2265, 0.8916, 0.3922, 0.2265, 0.8916, 0.6379, -0.7701, 0.008408, 0.7198, 0.4156, -0.556, -0.348, 0.9375, 0.008408, 0.3922, 0.2265, 0.8916, 0.7198, 0.4156, -0.556, 0.6379, -0.7701, 0.008408, -0.2022, -0.1167, -0.9724, 0.7198, 0.4156, -0.556, -0.2022, -0.1167, -0.9724, -0.348, 0.9375, 0.008408, 0.7198, 0.4156, -0.556, -0.9189, -0.3795, 0.1076, -0.6621, -0.3822, -0.6447, -0.809, -0.5815, 0.08632, 0.01947, 0.9956, 0.09152, 1.356e-08, 0.7645, -0.6447, 0.1138, 0.9921, 0.05207, 0.8947, -0.4343, 0.1041, 0.6621, -0.3822, -0.6447, 0.872, -0.4809, 0.09152, -0.809, -0.5815, 0.08632, -0.6621, -0.3822, -0.6447, -0.02949, -0.2188, -0.9753, -0.9189, -0.3795, 0.1076, -0.2431, 0.07847, -0.9668, -0.6621, -0.3822, -0.6447, 0.1138, 0.9921, 0.05207, 1.356e-08, 0.7645, -0.6447, -0.2431, 0.07847, -0.9668, 0.01947, 0.9956, 0.09152, 0.1907, 0.1101, -0.9755, 1.356e-08, 0.7645, -0.6447, 0.872, -0.4809, 0.09152, 0.6621, -0.3822, -0.6447, 0.1907, 0.1101, -0.9755, 0.8947, -0.4343, 0.1041, -0.02949, -0.2188, -0.9753, 0.6621, -0.3822, -0.6447, 0.6621, -0.3822, -0.6447, -0.02949, -0.2188, -0.9753, 1.94e-08, 1.725e-07, -1.0, 0.1907, 0.1101, -0.9755, 0.6621, -0.3822, -0.6447, 1.94e-08, 1.725e-07, -1.0, 1.356e-08, 0.7645, -0.6447, 0.1907, 0.1101, -0.9755, 1.94e-08, 1.725e-07, -1.0, -0.2431, 0.07847, -0.9668, 1.356e-08, 0.7645, -0.6447, 1.94e-08, 1.725e-07, -1.0, -0.6621, -0.3822, -0.6447, -0.2431, 0.07847, -0.9668, 1.94e-08, 1.725e-07, -1.0, -0.02949, -0.2188, -0.9753, -0.6621, -0.3822, -0.6447, 1.94e-08, 1.725e-07, -1.0])] * 3)])

# ---- objects
ob_spruce = bpy.data.objects.new('Spruce', me_spruce)

# ---- transforms, parenting, visibility, modifiers, constraints
ob_spruce.location = (0.0, 0.0, 0.0)
ob_spruce.rotation_euler = (-1.192e-07, -0.0, 0.0)

# ---- collection membership
col_collection.objects.link(ob_spruce)

# ---- scene / render settings (as saved in the file)
scene.frame_start = 1; scene.frame_end = 250; scene.frame_set(1)
scene.render.engine = 'BLENDER_EEVEE_NEXT'
bpy.context.view_layer.update()

# ---- added for rendering (the .blend has no active camera and no usable light): camera, sun
cam_auto = bpy.data.cameras.new('AutoCamera')
cam_auto.lens = 50.0
cam_auto.sensor_width = 36.0
cam_auto.clip_end = 1000.0
ob_auto_camera = bpy.data.objects.new('AutoCamera', cam_auto)
scene.collection.objects.link(ob_auto_camera)
ob_auto_camera.location = (13.6021, -16.2655, 16.2478)
ob_auto_camera.rotation_euler = (1.09748, -7.21219e-08, 0.694738)
scene.camera = ob_auto_camera
light_auto_sun = bpy.data.lights.new('AutoSun', 'SUN')
light_auto_sun.energy = 3.0
light_auto_sun.angle = 0.0523599
ob_auto_sun = bpy.data.objects.new('AutoSun', light_auto_sun)
scene.collection.objects.link(ob_auto_sun)
ob_auto_sun.rotation_euler = (0.872665, 0.174533, 0.523599)
bpy.context.view_layer.update()
